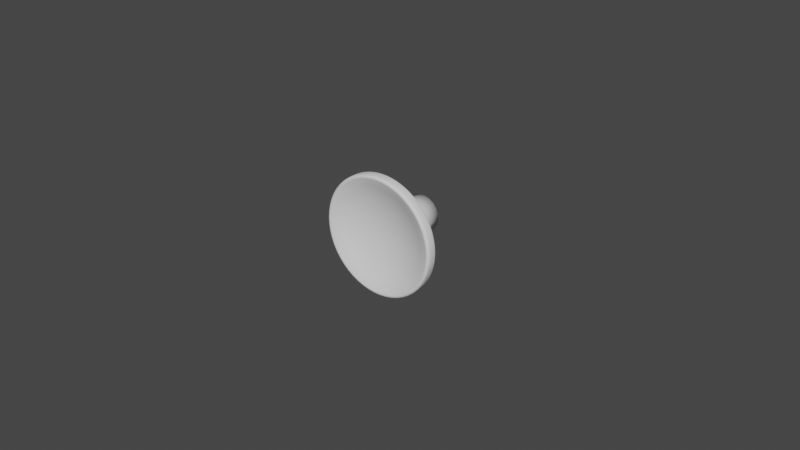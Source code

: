 # Source: DISHED_KNOB.blend  (saved by Blender 5.1.29; exported with 4.5.12 LTS)
import bpy
from mathutils import Matrix  # noqa: F401  (used for matrix-valued properties, if any)

bpy.ops.wm.read_factory_settings(use_empty=True)
scene = bpy.context.scene
scene.name = 'Scene'

# ---- collections
col_collection = bpy.data.collections.new('Collection'); scene.collection.children.link(col_collection)

# ---- world
world_world = bpy.data.worlds.new('World'); scene.world = world_world
world_world.use_nodes = True; world_world.node_tree.nodes.clear()
_N = world_world.node_tree.nodes; _L = world_world.node_tree.links
n0 = _N.new('ShaderNodeOutputWorld'); n0.name = 'World Output'; n0.location = (300, 300)
n1 = _N.new('ShaderNodeBackground'); n1.name = 'Background'; n1.location = (10, 300)
n1.inputs[0].default_value = (0.05088, 0.05088, 0.05088, 1.0)
_L.new(n1.outputs[0], n0.inputs[0])
n0.is_active_output = True
world_world.color = (0.05088, 0.05088, 0.05088)
world_world.use_sun_shadow = False
world_world.sun_shadow_jitter_overblur = 0.0

# ---- meshes
me_300_3212_000_simplified_for_kcd = bpy.data.meshes.new('300.3212.000 SIMPLIFIED for KCD')
me_300_3212_000_simplified_for_kcd.from_pydata([(-0.003211, -0.01826, -0.01871), (-0.003362, -0.02024, -0.0187), (-0.004786, -0.01826, -0.01837), (-0.005549, -0.02024, -0.01817), (-0.006327, -0.01826, -0.0179), (-0.006319, -0.02024, -0.01788), (-0.007822, -0.01826, -0.0173), (-0.007659, -0.02024, -0.01738), (-0.009261, -0.01826, -0.01658), (-0.009256, -0.02024, -0.01656), (-0.009661, -0.02024, -0.01636), (-0.01063, -0.01826, -0.01573), (-0.01153, -0.02024, -0.0151), (-0.01193, -0.01826, -0.01477), (-0.01192, -0.02024, -0.01476), (-0.01314, -0.01826, -0.01371), (-0.01323, -0.02024, -0.01363), (-0.01425, -0.01826, -0.01254), (-0.01424, -0.02024, -0.01253), (-0.01527, -0.01826, -0.01129), (-0.01475, -0.02024, -0.01197), (-0.01606, -0.02024, -0.01014), (-0.01617, -0.01826, -0.009956), (-0.01617, -0.02024, -0.009955), (-0.01695, -0.01826, -0.008549), (-0.01715, -0.02024, -0.00817), (-0.01762, -0.01826, -0.00708), (-0.0176, -0.02024, -0.007071), (-0.01816, -0.01826, -0.005561), (-0.018, -0.02024, -0.006084), (-0.01856, -0.01826, -0.004001), (-0.01857, -0.02024, -0.004001), (-0.01859, -0.02024, -0.003914), (-0.01883, -0.01826, -0.002413), (-0.01892, -0.02024, -0.001688), (-0.01897, -0.01826, -0.0008069), (-0.01895, -0.02024, -0.0008063), (-0.01897, -0.01826, 0.0008047), (-0.01899, -0.02024, 0.0005618), (-0.01883, -0.01826, 0.00241), (-0.01882, -0.02024, 0.00241), (-0.01879, -0.02024, 0.002803), (-0.01856, -0.01826, 0.003999), (-0.01832, -0.02024, 0.005006), (-0.01816, -0.01826, 0.005558), (-0.01814, -0.02024, 0.005553), (-0.01762, -0.01826, 0.007078), (-0.0176, -0.02024, 0.007138), (-0.01695, -0.01826, 0.008546), (-0.01694, -0.02024, 0.008538), (-0.01617, -0.01826, 0.009953), (-0.01664, -0.02024, 0.009169), (-0.01543, -0.02024, 0.01107), (-0.01527, -0.01826, 0.01129), (-0.01526, -0.02024, 0.01128), (-0.01425, -0.01826, 0.01254), (-0.01402, -0.02024, 0.01282), (-0.01314, -0.01826, 0.01371), (-0.01312, -0.02024, 0.01369), (-0.01193, -0.01826, 0.01477), (-0.0124, -0.02024, 0.01439), (-0.01063, -0.01826, 0.01573), (-0.01064, -0.02024, 0.01573), (-0.01061, -0.02024, 0.01575), (-0.009261, -0.01826, 0.01657), (-0.008675, -0.02024, 0.0169), (-0.007822, -0.01826, 0.0173), (-0.007813, -0.02024, 0.01728), (-0.006327, -0.01826, 0.0179), (-0.006616, -0.02024, 0.0178), (-0.004786, -0.01826, 0.01837), (-0.004783, -0.02024, 0.01836), (-0.004464, -0.02024, 0.01846), (-0.003211, -0.01826, 0.01871), (-0.002249, -0.02024, 0.01886), (-0.001612, -0.01826, 0.01892), (-0.001611, -0.02024, 0.0189), (-1.973e-06, -0.01826, 0.01898), (-1.973e-06, -0.02024, 0.01899), (0.001608, -0.01826, 0.01892), (0.001607, -0.02024, 0.0189), (0.003207, -0.01826, 0.01871), (0.002245, -0.02024, 0.01886), (0.00446, -0.02024, 0.01846), (0.004782, -0.01826, 0.01837), (0.004779, -0.02024, 0.01836), (0.006323, -0.01826, 0.0179), (0.006612, -0.02024, 0.0178), (0.007818, -0.01826, 0.0173), (0.007809, -0.02024, 0.01728), (0.009257, -0.01826, 0.01657), (0.008671, -0.02024, 0.0169), (0.01061, -0.02024, 0.01575), (0.01063, -0.01826, 0.01573), (0.01063, -0.02024, 0.01573), (0.01193, -0.01826, 0.01477), (0.0124, -0.02024, 0.01439), (0.01314, -0.01826, 0.01371), (0.01312, -0.02024, 0.01369), (0.01425, -0.01826, 0.01254), (0.01401, -0.02024, 0.01282), (0.01526, -0.01826, 0.01129), (0.01526, -0.02024, 0.01128), (0.01543, -0.02024, 0.01107), (0.01616, -0.01826, 0.009953), (0.01663, -0.02024, 0.009169), (0.01695, -0.01826, 0.008546), (0.01693, -0.02024, 0.008538), (0.01761, -0.01826, 0.007078), (0.0176, -0.02024, 0.007138), (0.01815, -0.01826, 0.005558), (0.01814, -0.02024, 0.005553), (0.01856, -0.01826, 0.003999), (0.01832, -0.02024, 0.005006), (0.01878, -0.02024, 0.002803), (0.01883, -0.01826, 0.00241), (0.01882, -0.02024, 0.00241), (0.01897, -0.01826, 0.0008047), (0.01898, -0.02024, 0.0005618), (0.01897, -0.01826, -0.0008069), (0.01894, -0.02024, -0.0008063), (0.01883, -0.01826, -0.002413), (0.01892, -0.02024, -0.001688), (0.01859, -0.02024, -0.003914), (0.01856, -0.01826, -0.004001), (0.01856, -0.02024, -0.004001), (0.01815, -0.01826, -0.005561), (0.01799, -0.02024, -0.006084), (0.01761, -0.01826, -0.00708), (0.01759, -0.02024, -0.007071), (0.01695, -0.01826, -0.008549), (0.01715, -0.02024, -0.00817), (0.01616, -0.01826, -0.009956), (0.01616, -0.02024, -0.009955), (0.01606, -0.02024, -0.01014), (0.01526, -0.01826, -0.01129), (0.01475, -0.02024, -0.01197), (0.01425, -0.01826, -0.01254), (0.01423, -0.02024, -0.01253), (0.01314, -0.01826, -0.01371), (0.01323, -0.02024, -0.01363), (0.01193, -0.01826, -0.01477), (0.01192, -0.02024, -0.01476), (0.01063, -0.01826, -0.01573), (0.01152, -0.02024, -0.0151), (0.009657, -0.02024, -0.01636), (0.009257, -0.01826, -0.01658), (0.009252, -0.02024, -0.01656), (0.007818, -0.01826, -0.0173), (0.007655, -0.02024, -0.01738), (0.006323, -0.01826, -0.0179), (0.006315, -0.02024, -0.01788), (0.004782, -0.01826, -0.01837), (0.005545, -0.02024, -0.01817), (0.003358, -0.02024, -0.0187), (0.003207, -0.01826, -0.01871), (0.003207, -0.02024, -0.01871), (0.001608, -0.01826, -0.01892), (0.001123, -0.02024, -0.01896), (-1.973e-06, -0.01826, -0.01899), (-1.973e-06, -0.02024, -0.01896), (-0.001612, -0.01826, -0.01892), (-0.001127, -0.02024, -0.01896), (-0.003211, -0.02024, -0.01871), (0.004394, -0.01751, -0.01748), (0.00308, -0.01751, -0.01797), (0.002213, -0.01751, -0.01789), (0.001545, -0.01751, -0.01817), (-1.973e-06, -0.01751, -0.01802), (-1.973e-06, -0.01751, -0.01824), (-0.002217, -0.01751, -0.01789), (0.017, -0.01751, -0.005991), (0.01692, -0.01751, -0.0068), (0.01613, -0.01751, -0.008035), (0.01628, -0.01751, -0.008211), (0.01502, -0.01751, -0.009956), (0.01733, -0.01751, 0.004931), (0.01782, -0.01751, 0.003841), (0.01781, -0.01751, 0.002763), (0.01809, -0.01751, 0.002315), (0.01801, -0.01751, 0.0005539), (0.01822, -0.01751, 0.0007728), (0.01822, -0.01751, -0.0007751), (0.01794, -0.01751, -0.001664), (0.01809, -0.01751, -0.002317), (0.0176, -0.01751, -0.003857), (0.01782, -0.01751, -0.003843), (0.01743, -0.01751, -0.005341), (0.008524, -0.01751, -0.01588), (0.007509, -0.01751, -0.01662), (0.006509, -0.01751, -0.01681), (0.006073, -0.01751, -0.0172), (0.004593, -0.01751, -0.01765), (0.00331, -0.01751, 0.01771), (0.004593, -0.01751, 0.01765), (0.005462, -0.01751, 0.01717), (0.006073, -0.01751, 0.01719), (0.007531, -0.01751, 0.01637), (0.007509, -0.01751, 0.01662), (0.009486, -0.01751, 0.01532), (0.01214, -0.01751, -0.01332), (0.01145, -0.01751, -0.01419), (0.01041, -0.01751, -0.01471), (0.01021, -0.01751, -0.01511), (0.008892, -0.01751, -0.01592), (0.01561, -0.01751, 0.00901), (0.01628, -0.01751, 0.008209), (0.0166, -0.01751, 0.007024), (0.01692, -0.01751, 0.006798), (0.01743, -0.01751, 0.005339), (0.008892, -0.01751, 0.01592), (0.01021, -0.01751, 0.01511), (0.0113, -0.01751, 0.01404), (0.01145, -0.01751, 0.01419), (0.01294, -0.01751, 0.01255), (-0.001111, -0.01751, 0.01799), (-1.973e-06, -0.01751, 0.01823), (0.001108, -0.01751, 0.01799), (0.001545, -0.01751, 0.01817), (0.00308, -0.01751, 0.01797), (-0.00949, -0.01751, 0.01532), (-0.008895, -0.01751, 0.01592), (-0.007535, -0.01751, 0.01637), (-0.007513, -0.01751, 0.01662), (-0.005466, -0.01751, 0.01717), (-0.01438, -0.01751, 0.01086), (-0.01369, -0.01751, 0.01205), (-0.01294, -0.01751, 0.01255), (-0.01262, -0.01751, 0.01316), (-0.0113, -0.01751, 0.01404), (-0.01146, -0.01751, 0.01419), (-0.01021, -0.01751, 0.01511), (-0.01781, -0.01751, 0.002763), (-0.01783, -0.01751, 0.003841), (-0.01734, -0.01751, 0.004931), (-0.01744, -0.01751, 0.005339), (-0.0166, -0.01751, 0.007024), (-0.001548, -0.01751, -0.01817), (-0.003084, -0.01751, -0.01797), (-0.004398, -0.01751, -0.01748), (-0.004597, -0.01751, -0.01765), (-0.006513, -0.01751, -0.01681), (0.01553, -0.01751, -0.009562), (0.01466, -0.01751, -0.01084), (0.01368, -0.01751, -0.01173), (0.01369, -0.01751, -0.01205), (0.01262, -0.01751, -0.01317), (0.01262, -0.01751, 0.01316), (0.01369, -0.01751, 0.01205), (0.01438, -0.01751, 0.01086), (0.01466, -0.01751, 0.01084), (0.01553, -0.01751, 0.00956), (-0.01692, -0.01751, 0.006798), (-0.01629, -0.01751, 0.008209), (-0.01561, -0.01751, 0.00901), (-0.01553, -0.01751, 0.00956), (-0.01466, -0.01751, 0.01084), (-0.01795, -0.01751, -0.001664), (-0.01822, -0.01751, -0.0007751), (-0.01802, -0.01751, 0.0005539), (-0.01822, -0.01751, 0.0007728), (-0.01809, -0.01751, 0.002315), (-0.017, -0.01751, -0.005991), (-0.01744, -0.01751, -0.005341), (-0.01761, -0.01751, -0.003857), (-0.01783, -0.01751, -0.003843), (-0.01809, -0.01751, -0.002317), (-0.006077, -0.01751, 0.01719), (-0.004597, -0.01751, 0.01765), (-0.003314, -0.01751, 0.01771), (-0.003084, -0.01751, 0.01797), (-0.001548, -0.01751, 0.01817), (-0.01369, -0.01751, -0.01173), (-0.01466, -0.01751, -0.01084), (-0.01503, -0.01751, -0.009956), (-0.01553, -0.01751, -0.009562), (-0.01614, -0.01751, -0.008035), (-0.01629, -0.01751, -0.008211), (-0.01692, -0.01751, -0.0068), (-0.01042, -0.01751, -0.01471), (-0.01146, -0.01751, -0.01419), (-0.01214, -0.01751, -0.01332), (-0.01262, -0.01751, -0.01317), (-0.01369, -0.01751, -0.01205), (-0.006077, -0.01751, -0.0172), (-0.007513, -0.01751, -0.01662), (-0.008528, -0.01751, -0.01588), (-0.008895, -0.01751, -0.01592), (-0.01021, -0.01751, -0.01511), (0.003478, -0.005564, -0.004917), (0.003388, -0.005564, -0.004973), (0.003377, -1.16e-05, -0.004957), (0.002515, -0.005564, 0.00547), (0.002609, -0.005564, 0.00542), (0.002601, -1.16e-05, 0.005403), (-0.005999, -0.005564, -0.0005568), (-0.006002, -0.005564, -0.000451), (-0.005984, -1.16e-05, -0.0004494), (-1.973e-06, -0.005564, -0.006024), (-0.0007421, -0.005564, -0.005978), (-1.972e-06, -1.16e-05, -0.006), (-0.001471, -0.005564, -0.005842), (-0.00177, -1.16e-05, -0.005733), (-0.001774, -0.005564, -0.005746), (-0.002178, -0.005564, -0.005617), (-0.003381, -1.16e-05, -0.004957), (-0.002851, -0.005564, -0.005307), (-0.003392, -0.005564, -0.004973), (-0.003482, -0.005564, -0.004917), (-0.004703, -0.005564, -0.003751), (-0.004692, -1.16e-05, -0.003741), (-0.004576, -0.005564, -0.00392), (-0.00406, -0.005564, -0.004452), (-0.005023, -0.005564, -0.003328), (-0.005393, -0.005564, -0.002686), (-0.005586, -1.16e-05, -0.002193), (-0.0056, -0.005564, -0.002198), (-0.005682, -0.005564, -0.002003), (-0.005885, -0.005564, -0.00129), (-0.006022, -0.005564, 0.0001844), (-0.005954, -0.005564, 0.0009227), (-0.00585, -1.16e-05, 0.001334), (-0.005863, -0.005564, 0.001337), (-0.005795, -0.005564, 0.001647), (-0.005197, -1.16e-05, 0.002998), (-0.005548, -0.005564, 0.002347), (-0.005218, -0.005564, 0.00301), (-0.004808, -0.005564, 0.003628), (-0.004326, -0.005564, 0.004192), (-0.004082, -1.16e-05, 0.004396), (-0.004091, -0.005564, 0.004406), (-0.003778, -0.005564, 0.004691), (-0.002605, -1.16e-05, 0.005403), (-0.003173, -0.005564, 0.00512), (-0.002613, -0.005564, 0.00542), (-0.002519, -0.005564, 0.00547), (-0.001828, -0.005564, 0.005738), (-0.001109, -0.005564, 0.005919), (-0.000896, -1.16e-05, 0.005931), (-0.0008985, -0.005564, 0.005945), (-0.0003727, -0.005564, 0.00601), (-1.973e-06, -0.005564, 0.006022), (0.0003688, -0.005564, 0.00601), (0.0008921, -1.16e-05, 0.005931), (0.0008945, -0.005564, 0.005945), (0.001105, -0.005564, 0.005919), (0.001824, -0.005564, 0.005738), (0.003169, -0.005564, 0.00512), (0.003774, -0.005564, 0.004691), (0.004078, -1.16e-05, 0.004396), (0.004087, -0.005564, 0.004406), (0.004322, -0.005564, 0.004192), (0.005193, -1.16e-05, 0.002998), (0.004804, -0.005564, 0.003628), (0.005214, -0.005564, 0.00301), (0.005545, -0.005564, 0.002347), (0.005791, -0.005564, 0.001647), (0.005846, -1.16e-05, 0.001334), (0.005859, -0.005564, 0.001337), (0.00595, -0.005564, 0.0009227), (0.00598, -1.16e-05, -0.0004494), (0.006018, -0.005564, 0.0001844), (0.005998, -0.005564, -0.000451), (0.005995, -0.005564, -0.0005568), (0.005596, -0.005564, -0.002198), (0.005582, -1.16e-05, -0.002193), (0.005679, -0.005564, -0.002003), (0.005881, -0.005564, -0.00129), (0.005389, -0.005564, -0.002686), (0.005019, -0.005564, -0.003328), (0.004688, -1.16e-05, -0.003741), (0.004699, -0.005564, -0.003751), (0.004572, -0.005564, -0.00392), (0.004056, -0.005564, -0.004452), (0.002847, -0.005564, -0.005307), (0.002174, -0.005564, -0.005617), (0.001766, -1.16e-05, -0.005733), (0.00177, -0.005564, -0.005746), (0.001467, -0.005564, -0.005842), (0.0007382, -0.005564, -0.005978), (-1.972e-06, -1.16e-05, -1.109e-06), (0.001499, -0.007266, -0.005967), (0.00222, -0.007266, -0.005737), (0.002908, -0.007266, -0.005421), (0.003552, -0.007266, -0.005022), (0.004142, -0.007266, -0.004547), (0.00467, -0.007266, -0.004004), (0.005126, -0.007266, -0.003399), (0.005505, -0.007266, -0.002743), (0.0058, -0.007266, -0.002046), (0.006007, -0.007266, -0.001317), (0.006124, -0.007266, -0.0005687), (0.006147, -0.007266, 0.0001883), (0.006077, -0.007266, 0.0009425), (0.005915, -0.007266, 0.001682), (0.005663, -0.007266, 0.002397), (0.005326, -0.007266, 0.003075), (0.004907, -0.007266, 0.003706), (0.004414, -0.007266, 0.004281), (0.003855, -0.007266, 0.004792), (0.003237, -0.007266, 0.005229), (0.002569, -0.007266, 0.005588), (0.001863, -0.007266, 0.005861), (0.001128, -0.007266, 0.006046), (0.0003767, -0.007266, 0.006139), (-0.0003807, -0.007266, 0.006139), (-0.001132, -0.007266, 0.006046), (-0.001867, -0.007266, 0.005861), (-0.002573, -0.007266, 0.005588), (-0.00324, -0.007266, 0.005229), (-0.003859, -0.007266, 0.004792), (-0.004418, -0.007266, 0.004281), (-0.004911, -0.007266, 0.003706), (-0.00533, -0.007266, 0.003075), (-0.005667, -0.007266, 0.002397), (-0.005919, -0.007266, 0.001682), (-0.006081, -0.007266, 0.0009425), (-0.006151, -0.007266, 0.0001883), (-0.006127, -0.007266, -0.0005687), (-0.006011, -0.007266, -0.001317), (-0.005804, -0.007266, -0.002046), (-0.005509, -0.007266, -0.002743), (-0.00513, -0.007266, -0.003399), (-0.004674, -0.007266, -0.004004), (-0.004146, -0.007266, -0.004547), (-0.003556, -0.007266, -0.005022), (-0.002912, -0.007266, -0.005421), (-0.002224, -0.007266, -0.005737), (-0.001502, -0.007266, -0.005967), (-0.000758, -0.007266, -0.006106), (-1.973e-06, -0.007266, -0.006153), (0.000754, -0.007266, -0.006106), (-0.0008033, -0.008933, -0.006473), (-0.001593, -0.008933, -0.006325), (-0.002358, -0.008933, -0.006082), (-0.003087, -0.008933, -0.005746), (-0.00377, -0.008933, -0.005324), (-0.004395, -0.008933, -0.00482), (-0.004954, -0.008933, -0.004244), (-0.005438, -0.008933, -0.003603), (-0.005839, -0.008933, -0.002908), (-0.006152, -0.008933, -0.002168), (-0.006372, -0.008933, -0.001396), (-0.006495, -0.008933, -0.0006028), (-0.00652, -0.008933, 0.0001997), (-0.006446, -0.008933, 0.0009992), (-0.006274, -0.008933, 0.001783), (-0.006007, -0.008933, 0.002541), (-0.005649, -0.008933, 0.003259), (-0.005206, -0.008933, 0.003929), (-0.004683, -0.008933, 0.004538), (-0.00409, -0.008933, 0.005079), (-0.003435, -0.008933, 0.005543), (-0.002727, -0.008933, 0.005923), (-0.001979, -0.008933, 0.006213), (-0.0012, -0.008933, 0.006409), (-0.0004034, -0.008933, 0.006508), (0.0003995, -0.008933, 0.006508), (0.001196, -0.008933, 0.006409), (0.001975, -0.008933, 0.006213), (0.002724, -0.008933, 0.005923), (0.003431, -0.008933, 0.005543), (0.004086, -0.008933, 0.005079), (0.00468, -0.008933, 0.004538), (0.005202, -0.008933, 0.003929), (0.005645, -0.008933, 0.003259), (0.006003, -0.008933, 0.002541), (0.00627, -0.008933, 0.001783), (0.006442, -0.008933, 0.0009992), (0.006516, -0.008933, 0.0001997), (0.006491, -0.008933, -0.0006028), (0.006368, -0.008933, -0.001396), (0.006148, -0.008933, -0.002168), (0.005835, -0.008933, -0.002908), (0.005434, -0.008933, -0.003603), (0.00495, -0.008933, -0.004244), (0.004391, -0.008933, -0.00482), (0.003766, -0.008933, -0.005324), (0.003083, -0.008933, -0.005746), (0.002354, -0.008933, -0.006082), (0.001589, -0.008933, -0.006325), (0.0007994, -0.008933, -0.006473), (-1.973e-06, -0.008933, -0.006522), (-0.0008773, -0.01053, -0.00707), (-0.001739, -0.01053, -0.006909), (-0.002575, -0.01053, -0.006643), (-0.003372, -0.01053, -0.006277), (-0.004117, -0.01053, -0.005815), (-0.004801, -0.01053, -0.005265), (-0.005411, -0.01053, -0.004635), (-0.00594, -0.01053, -0.003936), (-0.006378, -0.01053, -0.003176), (-0.00672, -0.01053, -0.002368), (-0.00696, -0.01053, -0.001525), (-0.007095, -0.01053, -0.0006583), (-0.007122, -0.01053, 0.0002182), (-0.007041, -0.01053, 0.001092), (-0.006853, -0.01053, 0.001948), (-0.006562, -0.01053, 0.002775), (-0.006171, -0.01053, 0.00356), (-0.005686, -0.01053, 0.004291), (-0.005116, -0.01053, 0.004957), (-0.004468, -0.01053, 0.005548), (-0.003752, -0.01053, 0.006055), (-0.002979, -0.01053, 0.00647), (-0.002161, -0.01053, 0.006787), (-0.001311, -0.01053, 0.007001), (-0.0004405, -0.01053, 0.007108), (0.0004365, -0.01053, 0.007108), (0.001307, -0.01053, 0.007001), (0.002157, -0.01053, 0.006787), (0.002975, -0.01053, 0.00647), (0.003748, -0.01053, 0.006055), (0.004464, -0.01053, 0.005548), (0.005112, -0.01053, 0.004957), (0.005682, -0.01053, 0.004291), (0.006167, -0.01053, 0.00356), (0.006558, -0.01053, 0.002775), (0.006849, -0.01053, 0.001948), (0.007037, -0.01053, 0.001092), (0.007118, -0.01053, 0.0002182), (0.007091, -0.01053, -0.0006583), (0.006956, -0.01053, -0.001525), (0.006716, -0.01053, -0.002368), (0.006374, -0.01053, -0.003176), (0.005936, -0.01053, -0.003936), (0.005407, -0.01053, -0.004635), (0.004797, -0.01053, -0.005265), (0.004114, -0.01053, -0.005815), (0.003368, -0.01053, -0.006277), (0.002571, -0.01053, -0.006643), (0.001735, -0.01053, -0.006909), (0.0008734, -0.01053, -0.00707), (-1.973e-06, -0.01053, -0.007124), (-0.0009784, -0.01203, -0.007887), (-0.00194, -0.01203, -0.007707), (-0.002872, -0.01203, -0.00741), (-0.003761, -0.01203, -0.007001), (-0.004593, -0.01203, -0.006486), (-0.005355, -0.01203, -0.005873), (-0.006036, -0.01203, -0.005171), (-0.006626, -0.01203, -0.00439), (-0.007115, -0.01203, -0.003543), (-0.007496, -0.01203, -0.002642), (-0.007764, -0.01203, -0.001701), (-0.007914, -0.01203, -0.0007343), (-0.007944, -0.01203, 0.0002436), (-0.007854, -0.01203, 0.001218), (-0.007644, -0.01203, 0.002173), (-0.007319, -0.01203, 0.003096), (-0.006883, -0.01203, 0.003972), (-0.006343, -0.01203, 0.004787), (-0.005706, -0.01203, 0.00553), (-0.004983, -0.01203, 0.006189), (-0.004185, -0.01203, 0.006755), (-0.003323, -0.01203, 0.007217), (-0.002411, -0.01203, 0.007571), (-0.001462, -0.01203, 0.007809), (-0.0004911, -0.01203, 0.00793), (0.0004872, -0.01203, 0.00793), (0.001458, -0.01203, 0.007809), (0.002407, -0.01203, 0.007571), (0.003319, -0.01203, 0.007217), (0.004181, -0.01203, 0.006755), (0.004979, -0.01203, 0.006189), (0.005702, -0.01203, 0.00553), (0.006339, -0.01203, 0.004787), (0.006879, -0.01203, 0.003972), (0.007315, -0.01203, 0.003096), (0.00764, -0.01203, 0.002173), (0.00785, -0.01203, 0.001218), (0.00794, -0.01203, 0.0002436), (0.00791, -0.01203, -0.0007343), (0.00776, -0.01203, -0.001701), (0.007492, -0.01203, -0.002642), (0.007111, -0.01203, -0.003543), (0.006622, -0.01203, -0.00439), (0.006032, -0.01203, -0.005171), (0.005351, -0.01203, -0.005873), (0.004589, -0.01203, -0.006486), (0.003757, -0.01203, -0.007001), (0.002868, -0.01203, -0.00741), (0.001936, -0.01203, -0.007707), (0.0009745, -0.01203, -0.007887), (-1.973e-06, -0.01203, -0.007947), (-0.001105, -0.01339, -0.008906), (-0.00219, -0.01339, -0.008703), (-0.003243, -0.01339, -0.008368), (-0.004247, -0.01339, -0.007906), (-0.005186, -0.01339, -0.007324), (-0.006047, -0.01339, -0.006632), (-0.006816, -0.01339, -0.005839), (-0.007481, -0.01339, -0.004957), (-0.008034, -0.01339, -0.004), (-0.008464, -0.01339, -0.002983), (-0.008767, -0.01339, -0.001921), (-0.008936, -0.01339, -0.000829), (-0.00897, -0.01339, 0.0002752), (-0.008868, -0.01339, 0.001375), (-0.008632, -0.01339, 0.002454), (-0.008265, -0.01339, 0.003496), (-0.007772, -0.01339, 0.004485), (-0.007162, -0.01339, 0.005406), (-0.006443, -0.01339, 0.006245), (-0.005627, -0.01339, 0.006989), (-0.004725, -0.01339, 0.007627), (-0.003752, -0.01339, 0.00815), (-0.002722, -0.01339, 0.008549), (-0.001651, -0.01339, 0.008819), (-0.0005543, -0.01339, 0.008954), (0.0005504, -0.01339, 0.008954), (0.001647, -0.01339, 0.008819), (0.002718, -0.01339, 0.008549), (0.003748, -0.01339, 0.00815), (0.004721, -0.01339, 0.007627), (0.005623, -0.01339, 0.006989), (0.006439, -0.01339, 0.006245), (0.007158, -0.01339, 0.005406), (0.007768, -0.01339, 0.004485), (0.008261, -0.01339, 0.003496), (0.008628, -0.01339, 0.002454), (0.008864, -0.01339, 0.001375), (0.008966, -0.01339, 0.0002752), (0.008932, -0.01339, -0.000829), (0.008763, -0.01339, -0.001921), (0.00846, -0.01339, -0.002983), (0.00803, -0.01339, -0.004), (0.007478, -0.01339, -0.004957), (0.006812, -0.01339, -0.005839), (0.006043, -0.01339, -0.006632), (0.005182, -0.01339, -0.007324), (0.004243, -0.01339, -0.007906), (0.003239, -0.01339, -0.008368), (0.002187, -0.01339, -0.008703), (0.001101, -0.01339, -0.008906), (-1.973e-06, -0.01339, -0.008974), (-0.001253, -0.0146, -0.01011), (-0.002486, -0.0146, -0.009876), (-0.00368, -0.0146, -0.009496), (-0.004819, -0.0146, -0.008972), (-0.005885, -0.0146, -0.008312), (-0.006862, -0.0146, -0.007526), (-0.007735, -0.0146, -0.006626), (-0.00849, -0.0146, -0.005626), (-0.009117, -0.0146, -0.00454), (-0.009606, -0.0146, -0.003385), (-0.009949, -0.0146, -0.002179), (-0.01014, -0.0146, -0.0009406), (-0.01018, -0.0146, 0.0003125), (-0.01006, -0.0146, 0.001561), (-0.009796, -0.0146, 0.002785), (-0.009379, -0.0146, 0.003968), (-0.00882, -0.0146, 0.00509), (-0.008128, -0.0146, 0.006135), (-0.007312, -0.0146, 0.007087), (-0.006386, -0.0146, 0.007932), (-0.005362, -0.0146, 0.008656), (-0.004258, -0.0146, 0.009249), (-0.003089, -0.0146, 0.009702), (-0.001873, -0.0146, 0.01001), (-0.0006288, -0.0146, 0.01016), (0.0006249, -0.0146, 0.01016), (0.001869, -0.0146, 0.01001), (0.003085, -0.0146, 0.009702), (0.004254, -0.0146, 0.009249), (0.005358, -0.0146, 0.008656), (0.006382, -0.0146, 0.007932), (0.007308, -0.0146, 0.007087), (0.008124, -0.0146, 0.006135), (0.008816, -0.0146, 0.00509), (0.009375, -0.0146, 0.003968), (0.009792, -0.0146, 0.002785), (0.01006, -0.0146, 0.001561), (0.01018, -0.0146, 0.0003125), (0.01014, -0.0146, -0.0009406), (0.009945, -0.0146, -0.002179), (0.009602, -0.0146, -0.003385), (0.009113, -0.0146, -0.00454), (0.008486, -0.0146, -0.005626), (0.007731, -0.0146, -0.006626), (0.006858, -0.0146, -0.007526), (0.005881, -0.0146, -0.008312), (0.004815, -0.0146, -0.008972), (0.003676, -0.0146, -0.009496), (0.002482, -0.0146, -0.009876), (0.001249, -0.0146, -0.01011), (-1.973e-06, -0.0146, -0.01018), (-0.001421, -0.01562, -0.01146), (-0.002819, -0.01562, -0.0112), (-0.004175, -0.01562, -0.01077), (-0.005467, -0.01562, -0.01018), (-0.006676, -0.01562, -0.009429), (-0.007784, -0.01562, -0.008537), (-0.008774, -0.01562, -0.007516), (-0.009631, -0.01562, -0.006382), (-0.01034, -0.01562, -0.00515), (-0.0109, -0.01562, -0.00384), (-0.01129, -0.01562, -0.002472), (-0.0115, -0.01562, -0.001067), (-0.01155, -0.01562, 0.0003546), (-0.01142, -0.01562, 0.001771), (-0.01111, -0.01562, 0.00316), (-0.01064, -0.01562, 0.004501), (-0.01001, -0.01562, 0.005774), (-0.00922, -0.01562, 0.00696), (-0.008295, -0.01562, 0.00804), (-0.007244, -0.01562, 0.008998), (-0.006083, -0.01562, 0.00982), (-0.00483, -0.01562, 0.01049), (-0.003504, -0.01562, 0.01101), (-0.002124, -0.01562, 0.01135), (-0.0007131, -0.01562, 0.01153), (0.0007091, -0.01562, 0.01153), (0.002121, -0.01562, 0.01135), (0.0035, -0.01562, 0.01101), (0.004826, -0.01562, 0.01049), (0.006079, -0.01562, 0.00982), (0.00724, -0.01562, 0.008998), (0.008291, -0.01562, 0.00804), (0.009216, -0.01562, 0.00696), (0.01, -0.01562, 0.005774), (0.01064, -0.01562, 0.004501), (0.01111, -0.01562, 0.00316), (0.01141, -0.01562, 0.001771), (0.01154, -0.01562, 0.0003546), (0.0115, -0.01562, -0.001067), (0.01128, -0.01562, -0.002472), (0.01089, -0.01562, -0.00384), (0.01034, -0.01562, -0.00515), (0.009627, -0.01562, -0.006382), (0.00877, -0.01562, -0.007516), (0.00778, -0.01562, -0.008537), (0.006672, -0.01562, -0.009429), (0.005463, -0.01562, -0.01018), (0.004171, -0.01562, -0.01077), (0.002815, -0.01562, -0.0112), (0.001418, -0.01562, -0.01146), (-1.973e-06, -0.01562, -0.01155), (-0.001606, -0.01643, -0.01295), (-0.003185, -0.01643, -0.01266), (-0.004716, -0.01643, -0.01217), (-0.006176, -0.01643, -0.0115), (-0.007542, -0.01643, -0.01065), (-0.008794, -0.01643, -0.009646), (-0.009913, -0.01643, -0.008492), (-0.01088, -0.01643, -0.00721), (-0.01168, -0.01643, -0.005818), (-0.01231, -0.01643, -0.004339), (-0.01275, -0.01643, -0.002793), (-0.013, -0.01643, -0.001205), (-0.01305, -0.01643, 0.0004008), (-0.0129, -0.01643, 0.002001), (-0.01255, -0.01643, 0.00357), (-0.01202, -0.01643, 0.005086), (-0.0113, -0.01643, 0.006524), (-0.01042, -0.01643, 0.007864), (-0.009371, -0.01643, 0.009084), (-0.008184, -0.01643, 0.01017), (-0.006872, -0.01643, 0.01109), (-0.005457, -0.01643, 0.01186), (-0.003958, -0.01643, 0.01244), (-0.0024, -0.01643, 0.01283), (-0.0008054, -0.01643, 0.01302), (0.0008014, -0.01643, 0.01302), (0.002396, -0.01643, 0.01283), (0.003954, -0.01643, 0.01244), (0.005453, -0.01643, 0.01186), (0.006868, -0.01643, 0.01109), (0.00818, -0.01643, 0.01017), (0.009367, -0.01643, 0.009084), (0.01041, -0.01643, 0.007864), (0.0113, -0.01643, 0.006524), (0.01202, -0.01643, 0.005086), (0.01255, -0.01643, 0.00357), (0.01289, -0.01643, 0.002001), (0.01304, -0.01643, 0.0004008), (0.01299, -0.01643, -0.001205), (0.01275, -0.01643, -0.002793), (0.01231, -0.01643, -0.004339), (0.01168, -0.01643, -0.005818), (0.01088, -0.01643, -0.00721), (0.009909, -0.01643, -0.008492), (0.00879, -0.01643, -0.009646), (0.007538, -0.01643, -0.01065), (0.006172, -0.01643, -0.0115), (0.004713, -0.01643, -0.01217), (0.003181, -0.01643, -0.01266), (0.001602, -0.01643, -0.01295), (-1.973e-06, -0.01643, -0.01305), (-0.001802, -0.01703, -0.01454), (-0.003576, -0.01703, -0.01421), (-0.005295, -0.01703, -0.01366), (-0.006933, -0.01703, -0.01291), (-0.008467, -0.01703, -0.01196), (-0.009872, -0.01703, -0.01083), (-0.01113, -0.01703, -0.009533), (-0.01222, -0.01703, -0.008094), (-0.01312, -0.01703, -0.006532), (-0.01382, -0.01703, -0.00487), (-0.01431, -0.01703, -0.003135), (-0.01459, -0.01703, -0.001353), (-0.01465, -0.01703, 0.0004501), (-0.01448, -0.01703, 0.002246), (-0.01409, -0.01703, 0.004008), (-0.01349, -0.01703, 0.00571), (-0.01269, -0.01703, 0.007324), (-0.01169, -0.01703, 0.008828), (-0.01052, -0.01703, 0.0102), (-0.009187, -0.01703, 0.01141), (-0.007715, -0.01703, 0.01246), (-0.006126, -0.01703, 0.01331), (-0.004443, -0.01703, 0.01396), (-0.002694, -0.01703, 0.0144), (-0.0009039, -0.01703, 0.01462), (0.0009, -0.01703, 0.01462), (0.00269, -0.01703, 0.0144), (0.00444, -0.01703, 0.01396), (0.006122, -0.01703, 0.01331), (0.007711, -0.01703, 0.01246), (0.009183, -0.01703, 0.01141), (0.01052, -0.01703, 0.0102), (0.01169, -0.01703, 0.008828), (0.01269, -0.01703, 0.007324), (0.01349, -0.01703, 0.00571), (0.01409, -0.01703, 0.004008), (0.01448, -0.01703, 0.002246), (0.01464, -0.01703, 0.0004501), (0.01459, -0.01703, -0.001353), (0.01431, -0.01703, -0.003135), (0.01382, -0.01703, -0.00487), (0.01311, -0.01703, -0.006532), (0.01221, -0.01703, -0.008094), (0.01112, -0.01703, -0.009533), (0.009868, -0.01703, -0.01083), (0.008463, -0.01703, -0.01196), (0.006929, -0.01703, -0.01291), (0.005291, -0.01703, -0.01366), (0.003572, -0.01703, -0.01421), (0.001798, -0.01703, -0.01454), (-1.973e-06, -0.01703, -0.01465), (-0.002007, -0.01739, -0.0162), (-0.003983, -0.01739, -0.01583), (-0.005897, -0.01739, -0.01522), (-0.007723, -0.01739, -0.01438), (-0.009431, -0.01739, -0.01332), (-0.011, -0.01739, -0.01206), (-0.0124, -0.01739, -0.01062), (-0.01361, -0.01739, -0.009016), (-0.01461, -0.01739, -0.007275), (-0.01539, -0.01739, -0.005425), (-0.01594, -0.01739, -0.003492), (-0.01625, -0.01739, -0.001507), (-0.01631, -0.01739, 0.0005015), (-0.01613, -0.01739, 0.002502), (-0.0157, -0.01739, 0.004465), (-0.01503, -0.01739, 0.00636), (-0.01414, -0.01739, 0.008159), (-0.01303, -0.01739, 0.009834), (-0.01172, -0.01739, 0.01136), (-0.01023, -0.01739, 0.01271), (-0.008593, -0.01739, 0.01387), (-0.006823, -0.01739, 0.01482), (-0.004949, -0.01739, 0.01555), (-0.003001, -0.01739, 0.01604), (-0.001007, -0.01739, 0.01629), (0.001003, -0.01739, 0.01629), (0.002997, -0.01739, 0.01604), (0.004945, -0.01739, 0.01555), (0.006819, -0.01739, 0.01482), (0.008589, -0.01739, 0.01387), (0.01023, -0.01739, 0.01271), (0.01171, -0.01739, 0.01136), (0.01302, -0.01739, 0.009834), (0.01413, -0.01739, 0.008159), (0.01503, -0.01739, 0.00636), (0.01569, -0.01739, 0.004465), (0.01612, -0.01739, 0.002502), (0.01631, -0.01739, 0.0005015), (0.01625, -0.01739, -0.001507), (0.01594, -0.01739, -0.003492), (0.01539, -0.01739, -0.005425), (0.01461, -0.01739, -0.007275), (0.0136, -0.01739, -0.009016), (0.01239, -0.01739, -0.01062), (0.01099, -0.01739, -0.01206), (0.009427, -0.01739, -0.01332), (0.007719, -0.01739, -0.01438), (0.005893, -0.01739, -0.01522), (0.003979, -0.01739, -0.01583), (0.002004, -0.01739, -0.0162), (-1.973e-06, -0.01739, -0.01632), (0.003003, -0.01664, -0.0007568), (0.003073, -0.01664, -0.0003818), (-1.973e-06, -0.01651, -1.109e-06), (0.002887, -0.01664, -0.00112), (0.002728, -0.01664, -0.001467), (0.002527, -0.01664, -0.001791), (0.002288, -0.01664, -0.002088), (0.002014, -0.01664, -0.002354), (0.001709, -0.01664, -0.002584), (0.001379, -0.01664, -0.002775), (0.001028, -0.01664, -0.002923), (0.0006608, -0.01664, -0.003028), (0.0002839, -0.01664, -0.003086), (-9.738e-05, -0.01664, -0.003098), (-0.0004772, -0.01664, -0.003063), (-0.0008498, -0.01664, -0.002981), (-0.00121, -0.01664, -0.002854), (-0.001551, -0.01664, -0.002684), (-0.001869, -0.01664, -0.002474), (-0.002159, -0.01664, -0.002225), (-0.002416, -0.01664, -0.001943), (-0.002636, -0.01664, -0.001632), (-0.002817, -0.01664, -0.001296), (-0.002954, -0.01664, -0.0009403), (-0.003047, -0.01664, -0.0005704), (-0.003094, -0.01664, -0.0001918), (-0.003094, -0.01664, 0.0001896), (-0.003047, -0.01664, 0.0005682), (-0.002954, -0.01664, 0.0009381), (-0.002817, -0.01664, 0.001294), (-0.002636, -0.01664, 0.00163), (-0.002416, -0.01664, 0.001941), (-0.002159, -0.01664, 0.002223), (-0.001869, -0.01664, 0.002471), (-0.001551, -0.01664, 0.002682), (-0.00121, -0.01664, 0.002852), (-0.0008498, -0.01664, 0.002979), (-0.0004772, -0.01664, 0.00306), (-9.738e-05, -0.01664, 0.003096), (0.0002839, -0.01664, 0.003084), (0.0006608, -0.01664, 0.003025), (0.001028, -0.01664, 0.002921), (0.001379, -0.01664, 0.002772), (0.001709, -0.01664, 0.002582), (0.002014, -0.01664, 0.002352), (0.002288, -0.01664, 0.002086), (0.002527, -0.01664, 0.001789), (0.002728, -0.01664, 0.001465), (0.002887, -0.01664, 0.001118), (0.003003, -0.01664, 0.0007546), (0.003073, -0.01664, 0.0003796), (0.003096, -0.01664, -1.109e-06), (0.01498, -0.01959, 0.001854), (0.01509, -0.01959, -1.109e-06), (0.01789, -0.02091, 0.0005292), (0.01774, -0.02091, 0.002196), (0.0177, -0.02091, 0.002641), (0.01464, -0.01959, 0.003681), (0.01734, -0.02091, 0.00436), (0.01726, -0.02091, 0.004716), (0.01407, -0.01959, 0.005451), (0.01667, -0.02091, 0.006459), (0.01658, -0.02091, 0.006725), (0.0133, -0.01959, 0.00714), (0.01576, -0.02091, 0.008461), (0.01567, -0.02091, 0.008639), (0.01232, -0.01959, 0.00872), (0.0146, -0.02091, 0.01034), (0.01454, -0.02091, 0.01043), (0.01115, -0.01959, 0.01017), (0.0132, -0.02091, 0.01208), (0.01168, -0.02091, 0.01356), (0.009818, -0.01959, 0.01146), (0.01164, -0.02091, 0.01359), (0.009996, -0.02091, 0.01484), (0.008335, -0.01959, 0.01258), (0.00988, -0.02091, 0.01491), (0.00817, -0.02091, 0.01592), (0.006726, -0.01959, 0.01351), (0.007971, -0.02091, 0.01601), (0.00623, -0.02091, 0.01678), (0.005015, -0.01959, 0.01423), (0.005942, -0.02091, 0.01686), (0.004202, -0.02091, 0.01739), (0.003227, -0.01959, 0.01474), (0.003823, -0.02091, 0.01746), (0.002115, -0.02091, 0.01777), (0.001391, -0.01959, 0.01503), (0.001648, -0.02091, 0.0178), (-1.973e-06, -0.02091, 0.0179), (-0.0004668, -0.01959, 0.01509), (-0.0005517, -0.02091, 0.01786), (-0.002119, -0.02091, 0.01777), (-0.002317, -0.01959, 0.01491), (-0.002743, -0.02091, 0.01766), (-0.004206, -0.02091, 0.01739), (-0.004133, -0.01959, 0.01452), (-0.004891, -0.02091, 0.01719), (-0.006234, -0.02091, 0.01678), (-0.005885, -0.01959, 0.0139), (-0.006966, -0.02091, 0.01645), (-0.008174, -0.02091, 0.01592), (-0.007549, -0.01959, 0.01307), (-0.008935, -0.02091, 0.01547), (-0.01, -0.02091, 0.01484), (-0.009098, -0.01959, 0.01204), (-0.01077, -0.02091, 0.01426), (-0.01169, -0.02091, 0.01356), (-0.01051, -0.01959, 0.01083), (-0.01244, -0.02091, 0.01282), (-0.01321, -0.02091, 0.01208), (-0.01176, -0.01959, 0.009462), (-0.01392, -0.02091, 0.0112), (-0.01454, -0.02091, 0.01043), (-0.01284, -0.01959, 0.007945), (-0.01519, -0.02091, 0.009404), (-0.01567, -0.02091, 0.008639), (-0.01371, -0.01959, 0.006308), (-0.01623, -0.02091, 0.007466), (-0.01659, -0.02091, 0.006725), (-0.01439, -0.01959, 0.004575), (-0.01703, -0.02091, 0.005415), (-0.01727, -0.02091, 0.004716), (-0.01484, -0.01959, 0.002772), (-0.01757, -0.02091, 0.003282), (-0.0177, -0.02091, 0.002641), (-0.01507, -0.01959, 0.0009281), (-0.01784, -0.02091, 0.001098), (-0.01789, -0.02091, 0.0005292), (-0.01507, -0.01959, -0.0009303), (-0.01784, -0.02091, -0.001102), (-0.01783, -0.02091, -0.00159), (-0.01484, -0.01959, -0.002775), (-0.01757, -0.02091, -0.003287), (-0.01751, -0.02091, -0.003687), (-0.01439, -0.01959, -0.004577), (-0.01704, -0.02091, -0.005422), (-0.01696, -0.02091, -0.005733), (-0.01371, -0.01959, -0.00631), (-0.01625, -0.02091, -0.007477), (-0.01616, -0.02091, -0.007698), (-0.01284, -0.01959, -0.007947), (-0.01521, -0.02091, -0.009418), (-0.01514, -0.02091, -0.009555), (-0.01176, -0.01959, -0.009464), (-0.01394, -0.02091, -0.01122), (-0.0139, -0.02091, -0.01128), (-0.01051, -0.01959, -0.01084), (-0.01247, -0.02091, -0.01284), (-0.01086, -0.02091, -0.01423), (-0.009098, -0.01959, -0.01205), (-0.01078, -0.02091, -0.01428), (-0.009103, -0.02091, -0.01541), (-0.007549, -0.01959, -0.01307), (-0.008946, -0.02091, -0.01549), (-0.007217, -0.02091, -0.01638), (-0.005885, -0.01959, -0.0139), (-0.006973, -0.02091, -0.01647), (-0.005229, -0.02091, -0.01712), (-0.004133, -0.01959, -0.01452), (-0.004896, -0.02091, -0.0172), (-0.003168, -0.02091, -0.01762), (-0.002317, -0.01959, -0.01492), (-0.002745, -0.02091, -0.01767), (-0.001062, -0.02091, -0.01787), (-0.0004668, -0.01959, -0.01509), (-0.0005531, -0.02091, -0.01787), (0.001058, -0.02091, -0.01787), (0.001391, -0.01959, -0.01503), (0.001646, -0.02091, -0.0178), (0.003164, -0.02091, -0.01762), (0.003227, -0.01959, -0.01475), (0.00382, -0.02091, -0.01746), (0.005225, -0.02091, -0.01712), (0.005015, -0.01959, -0.01424), (0.005936, -0.02091, -0.01685), (0.007213, -0.02091, -0.01638), (0.006726, -0.01959, -0.01351), (0.007962, -0.02091, -0.01599), (0.009099, -0.02091, -0.01541), (0.008335, -0.01959, -0.01258), (0.009866, -0.02091, -0.01489), (0.01086, -0.02091, -0.01423), (0.009818, -0.01959, -0.01146), (0.01162, -0.02091, -0.01357), (0.01246, -0.02091, -0.01284), (0.01115, -0.01959, -0.01017), (0.0132, -0.02091, -0.01204), (0.0139, -0.02091, -0.01128), (0.01232, -0.01959, -0.008722), (0.01458, -0.02091, -0.01032), (0.01513, -0.02091, -0.009555), (0.0133, -0.01959, -0.007142), (0.01574, -0.02091, -0.008453), (0.01616, -0.02091, -0.007698), (0.01407, -0.01959, -0.005454), (0.01666, -0.02091, -0.006455), (0.01695, -0.02091, -0.005733), (0.01464, -0.01959, -0.003683), (0.01733, -0.02091, -0.004359), (0.01751, -0.02091, -0.003687), (0.01498, -0.01959, -0.001856), (0.01773, -0.02091, -0.002197), (0.01782, -0.02091, -0.00159), (0.01787, -0.02091, -4.11e-07), (0.0121, -0.01849, -0.0015), (0.01182, -0.01849, -0.002975), (0.01137, -0.01849, -0.004406), (0.01074, -0.01849, -0.00577), (0.00995, -0.01849, -0.007046), (0.009009, -0.01849, -0.008216), (0.007931, -0.01849, -0.009261), (0.006733, -0.01849, -0.01017), (0.005433, -0.01849, -0.01092), (0.004051, -0.01849, -0.0115), (0.002607, -0.01849, -0.01191), (0.001123, -0.01849, -0.01214), (-0.0003775, -0.01849, -0.01219), (-0.001872, -0.01849, -0.01205), (-0.003339, -0.01849, -0.01173), (-0.004755, -0.01849, -0.01123), (-0.006099, -0.01849, -0.01056), (-0.00735, -0.01849, -0.009732), (-0.00849, -0.01849, -0.008755), (-0.009502, -0.01849, -0.007646), (-0.01037, -0.01849, -0.00642), (-0.01108, -0.01849, -0.005098), (-0.01162, -0.01849, -0.003698), (-0.01199, -0.01849, -0.002242), (-0.01217, -0.01849, -0.0007518), (-0.01217, -0.01849, 0.0007495), (-0.01199, -0.01849, 0.002239), (-0.01162, -0.01849, 0.003695), (-0.01108, -0.01849, 0.005095), (-0.01037, -0.01849, 0.006418), (-0.009502, -0.01849, 0.007643), (-0.00849, -0.01849, 0.008753), (-0.00735, -0.01849, 0.00973), (-0.006099, -0.01849, 0.01056), (-0.004755, -0.01849, 0.01123), (-0.003339, -0.01849, 0.01173), (-0.001872, -0.01849, 0.01205), (-0.0003775, -0.01849, 0.01219), (0.001123, -0.01849, 0.01214), (0.002607, -0.01849, 0.01191), (0.004051, -0.01849, 0.0115), (0.005433, -0.01849, 0.01091), (0.006733, -0.01849, 0.01016), (0.007931, -0.01849, 0.009259), (0.009009, -0.01849, 0.008214), (0.00995, -0.01849, 0.007044), (0.01074, -0.01849, 0.005768), (0.01137, -0.01849, 0.004404), (0.01182, -0.01849, 0.002973), (0.0121, -0.01849, 0.001497), (0.01219, -0.01849, -1.109e-06), (0.009143, -0.01763, -0.001133), (0.008935, -0.01763, -0.002249), (0.008591, -0.01763, -0.00333), (0.008116, -0.01763, -0.004361), (0.007519, -0.01763, -0.005325), (0.006808, -0.01763, -0.006209), (0.005993, -0.01763, -0.006999), (0.005088, -0.01763, -0.007683), (0.004105, -0.01763, -0.00825), (0.003061, -0.01763, -0.008692), (0.001969, -0.01763, -0.009003), (0.0008483, -0.01763, -0.009177), (-0.0002857, -0.01763, -0.009212), (-0.001415, -0.01763, -0.009107), (-0.002524, -0.01763, -0.008864), (-0.003594, -0.01763, -0.008487), (-0.004609, -0.01763, -0.007981), (-0.005555, -0.01763, -0.007355), (-0.006417, -0.01763, -0.006617), (-0.007181, -0.01763, -0.005778), (-0.007837, -0.01763, -0.004852), (-0.008373, -0.01763, -0.003853), (-0.008783, -0.01763, -0.002795), (-0.00906, -0.01763, -0.001694), (-0.009199, -0.01763, -0.0005684), (-0.009199, -0.01763, 0.0005662), (-0.00906, -0.01763, 0.001692), (-0.008783, -0.01763, 0.002792), (-0.008373, -0.01763, 0.00385), (-0.007837, -0.01763, 0.00485), (-0.007181, -0.01763, 0.005776), (-0.006417, -0.01763, 0.006614), (-0.005555, -0.01763, 0.007352), (-0.004609, -0.01763, 0.007979), (-0.003594, -0.01763, 0.008485), (-0.002524, -0.01763, 0.008862), (-0.001415, -0.01763, 0.009105), (-0.0002857, -0.01763, 0.009209), (0.0008483, -0.01763, 0.009174), (0.001969, -0.01763, 0.009), (0.003061, -0.01763, 0.00869), (0.004105, -0.01763, 0.008248), (0.005088, -0.01763, 0.00768), (0.005993, -0.01763, 0.006997), (0.006808, -0.01763, 0.006207), (0.007519, -0.01763, 0.005323), (0.008116, -0.01763, 0.004358), (0.008591, -0.01763, 0.003328), (0.008935, -0.01763, 0.002247), (0.009143, -0.01763, 0.001131), (0.009213, -0.01763, -1.109e-06), (0.006128, -0.01701, -0.0007601), (0.005988, -0.01701, -0.001508), (0.005757, -0.01701, -0.002232), (0.00544, -0.01701, -0.002923), (0.005039, -0.01701, -0.00357), (0.004562, -0.01701, -0.004162), (0.004017, -0.01701, -0.004692), (0.00341, -0.01701, -0.00515), (0.002751, -0.01701, -0.00553), (0.002051, -0.01701, -0.005826), (0.001319, -0.01701, -0.006035), (0.0005679, -0.01701, -0.006151), (-0.0001922, -0.01701, -0.006175), (-0.0009494, -0.01701, -0.006104), (-0.001692, -0.01701, -0.005942), (-0.002409, -0.01701, -0.005689), (-0.00309, -0.01701, -0.00535), (-0.003724, -0.01701, -0.00493), (-0.004302, -0.01701, -0.004435), (-0.004814, -0.01701, -0.003873), (-0.005253, -0.01701, -0.003253), (-0.005613, -0.01701, -0.002583), (-0.005888, -0.01701, -0.001874), (-0.006073, -0.01701, -0.001136), (-0.006167, -0.01701, -0.0003813), (-0.006167, -0.01701, 0.0003791), (-0.006073, -0.01701, 0.001134), (-0.005888, -0.01701, 0.001871), (-0.005613, -0.01701, 0.00258), (-0.005253, -0.01701, 0.00325), (-0.004814, -0.01701, 0.003871), (-0.004302, -0.01701, 0.004433), (-0.003724, -0.01701, 0.004928), (-0.00309, -0.01701, 0.005348), (-0.002409, -0.01701, 0.005687), (-0.001692, -0.01701, 0.00594), (-0.0009494, -0.01701, 0.006102), (-0.0001922, -0.01701, 0.006172), (0.0005679, -0.01701, 0.006149), (0.001319, -0.01701, 0.006032), (0.002051, -0.01701, 0.005824), (0.002751, -0.01701, 0.005528), (0.00341, -0.01701, 0.005148), (0.004017, -0.01701, 0.004689), (0.004562, -0.01701, 0.00416), (0.005039, -0.01701, 0.003567), (0.00544, -0.01701, 0.002921), (0.005757, -0.01701, 0.00223), (0.005988, -0.01701, 0.001505), (0.006128, -0.01701, 0.0007579), (0.006174, -0.01701, -1.109e-06), (-0.00158, -0.01761, -0.01854), (-0.003147, -0.01761, -0.01834), (-0.004691, -0.01761, -0.01801), (-0.006202, -0.01761, -0.01755), (-0.007667, -0.01761, -0.01696), (-0.009078, -0.01761, -0.01625), (-0.01042, -0.01761, -0.01542), (-0.01169, -0.01761, -0.01448), (-0.01288, -0.01761, -0.01344), (-0.01397, -0.01761, -0.0123), (-0.01496, -0.01761, -0.01107), (-0.01585, -0.01761, -0.009758), (-0.01662, -0.01761, -0.008379), (-0.01727, -0.01761, -0.00694), (-0.0178, -0.01761, -0.005451), (-0.01819, -0.01761, -0.003922), (-0.01846, -0.01761, -0.002365), (-0.0186, -0.01761, -0.0007909), (-0.0186, -0.01761, 0.0007887), (-0.01846, -0.01761, 0.002363), (-0.01819, -0.01761, 0.00392), (-0.0178, -0.01761, 0.005448), (-0.01727, -0.01761, 0.006938), (-0.01662, -0.01761, 0.008377), (-0.01585, -0.01761, 0.009756), (-0.01496, -0.01761, 0.01106), (-0.01397, -0.01761, 0.01229), (-0.01288, -0.01761, 0.01343), (-0.01169, -0.01761, 0.01448), (-0.01042, -0.01761, 0.01542), (-0.009078, -0.01761, 0.01625), (-0.007667, -0.01761, 0.01696), (-0.006202, -0.01761, 0.01755), (-0.004691, -0.01761, 0.01801), (-0.003147, -0.01761, 0.01834), (-0.00158, -0.01761, 0.01854), (-1.973e-06, -0.01761, 0.01861), (0.001576, -0.01761, 0.01854), (0.003143, -0.01761, 0.01834), (0.004687, -0.01761, 0.01801), (0.006198, -0.01761, 0.01755), (0.007663, -0.01761, 0.01696), (0.009074, -0.01761, 0.01625), (0.01042, -0.01761, 0.01542), (0.01169, -0.01761, 0.01448), (0.01287, -0.01761, 0.01343), (0.01397, -0.01761, 0.01229), (0.01496, -0.01761, 0.01106), (0.01584, -0.01761, 0.009756), (0.01662, -0.01761, 0.008377), (0.01727, -0.01761, 0.006938), (0.01779, -0.01761, 0.005448), (0.01819, -0.01761, 0.00392), (0.01846, -0.01761, 0.002363), (0.01859, -0.01761, 0.0007887), (0.01859, -0.01761, -0.0007909), (0.01846, -0.01761, -0.002365), (0.01819, -0.01761, -0.003922), (0.01779, -0.01761, -0.005451), (0.01727, -0.01761, -0.00694), (0.01662, -0.01761, -0.008379), (0.01584, -0.01761, -0.009758), (0.01496, -0.01761, -0.01107), (0.01397, -0.01761, -0.0123), (0.01287, -0.01761, -0.01344), (0.01169, -0.01761, -0.01448), (0.01042, -0.01761, -0.01542), (0.009074, -0.01761, -0.01625), (0.007663, -0.01761, -0.01696), (0.006198, -0.01761, -0.01755), (0.004687, -0.01761, -0.01801), (0.003143, -0.01761, -0.01834), (0.001576, -0.01761, -0.01854), (-1.973e-06, -0.01761, -0.01861), (-0.001603, -0.01788, -0.01882), (-0.003193, -0.01788, -0.01861), (-0.00476, -0.01788, -0.01828), (-0.006293, -0.01788, -0.01781), (-0.00778, -0.01788, -0.01721), (-0.009212, -0.01788, -0.01649), (-0.01058, -0.01788, -0.01565), (-0.01187, -0.01788, -0.01469), (-0.01307, -0.01788, -0.01363), (-0.01418, -0.01788, -0.01248), (-0.01518, -0.01788, -0.01123), (-0.01608, -0.01788, -0.009902), (-0.01686, -0.01788, -0.008503), (-0.01752, -0.01788, -0.007042), (-0.01806, -0.01788, -0.005531), (-0.01846, -0.01788, -0.00398), (-0.01873, -0.01788, -0.0024), (-0.01887, -0.01788, -0.0008026), (-0.01887, -0.01788, 0.0008004), (-0.01873, -0.01788, 0.002398), (-0.01846, -0.01788, 0.003977), (-0.01806, -0.01788, 0.005529), (-0.01752, -0.01788, 0.00704), (-0.01686, -0.01788, 0.008501), (-0.01608, -0.01788, 0.0099), (-0.01518, -0.01788, 0.01123), (-0.01418, -0.01788, 0.01248), (-0.01307, -0.01788, 0.01363), (-0.01187, -0.01788, 0.01469), (-0.01058, -0.01788, 0.01564), (-0.009212, -0.01788, 0.01649), (-0.00778, -0.01788, 0.01721), (-0.006293, -0.01788, 0.0178), (-0.00476, -0.01788, 0.01827), (-0.003193, -0.01788, 0.01861), (-0.001603, -0.01788, 0.01882), (-1.973e-06, -0.01788, 0.01888), (0.0016, -0.01788, 0.01882), (0.003189, -0.01788, 0.01861), (0.004756, -0.01788, 0.01827), (0.006289, -0.01788, 0.0178), (0.007776, -0.01788, 0.01721), (0.009208, -0.01788, 0.01649), (0.01057, -0.01788, 0.01564), (0.01186, -0.01788, 0.01469), (0.01306, -0.01788, 0.01363), (0.01417, -0.01788, 0.01248), (0.01518, -0.01788, 0.01123), (0.01608, -0.01788, 0.0099), (0.01686, -0.01788, 0.008501), (0.01752, -0.01788, 0.00704), (0.01805, -0.01788, 0.005529), (0.01846, -0.01788, 0.003977), (0.01873, -0.01788, 0.002398), (0.01887, -0.01788, 0.0008004), (0.01887, -0.01788, -0.0008026), (0.01873, -0.01788, -0.0024), (0.01846, -0.01788, -0.00398), (0.01805, -0.01788, -0.005531), (0.01752, -0.01788, -0.007042), (0.01686, -0.01788, -0.008503), (0.01608, -0.01788, -0.009902), (0.01518, -0.01788, -0.01123), (0.01417, -0.01788, -0.01248), (0.01306, -0.01788, -0.01363), (0.01186, -0.01788, -0.01469), (0.01057, -0.01788, -0.01565), (0.009208, -0.01788, -0.01649), (0.007776, -0.01788, -0.01721), (0.006289, -0.01788, -0.01781), (0.004756, -0.01788, -0.01828), (0.003189, -0.01788, -0.01861), (0.0016, -0.01788, -0.01882), (-1.973e-06, -0.01788, -0.01889), (-0.006583, -0.02061, 0.01772), (-0.01234, -0.02061, 0.01432), (-0.01395, -0.02061, 0.01276), (-0.01752, -0.02061, 0.007102), (-0.01889, -0.02061, 0.0005589), (-0.01791, -0.02061, -0.006054), (-0.01706, -0.02061, -0.008129), (-0.007621, -0.02061, -0.0173), (-0.001122, -0.02061, -0.01887), (0.01316, -0.02061, -0.01356), (0.01706, -0.02061, -0.008129), (0.01751, -0.02061, 0.007102), (0.01394, -0.02061, 0.01276), (0.01056, -0.02061, 0.01567), (-0.01484, -0.021, 0.01065), (-0.016, -0.021, 0.008819), (-0.01693, -0.021, 0.006865), (-0.01762, -0.021, 0.004814), (-0.01807, -0.021, 0.002696), (-0.01826, -0.021, 0.0005402), (-0.0182, -0.021, -0.001623), (-0.01788, -0.021, -0.003764), (-0.01731, -0.021, -0.005852), (-0.01649, -0.021, -0.007858), (-0.01545, -0.021, -0.009753), (-0.01109, -0.021, -0.01452), (0.01418, -0.021, -0.01151), (0.01545, -0.021, -0.009753), (0.01649, -0.021, -0.007858), (0.0173, -0.021, -0.005852), (0.01787, -0.021, -0.003764), (0.01819, -0.021, -0.001623), (0.01826, -0.021, 0.0005402), (0.01807, -0.021, 0.002696), (0.01762, -0.021, 0.004814), (0.01693, -0.021, 0.006865), (0.016, -0.021, 0.008819), (0.01192, -0.021, 0.01384), (0.002159, -0.021, 0.01814), (-1.973e-06, -0.021, 0.01827), (0.004289, -0.021, 0.01776), (0.006359, -0.021, 0.01712), (0.00834, -0.021, 0.01625), (0.0102, -0.021, 0.01515), (0.01108, -0.021, -0.01452), (0.009288, -0.021, -0.01573), (0.007363, -0.021, -0.01672), (0.005334, -0.021, -0.01747), (0.00323, -0.021, -0.01798), (0.00108, -0.021, -0.01824), (-0.001084, -0.021, -0.01824), (-0.003234, -0.021, -0.01798), (-0.005337, -0.021, -0.01747), (-0.007366, -0.021, -0.01672), (-0.009292, -0.021, -0.01573), (-0.01193, -0.021, 0.01384), (-0.01021, -0.021, 0.01515), (-0.008344, -0.021, 0.01625), (-0.006363, -0.021, 0.01712), (-0.004293, -0.021, 0.01776), (-0.002163, -0.021, 0.01814), (0.006487, -0.02089, 0.01747), (0.004375, -0.02089, 0.01811), (0.002202, -0.02089, 0.0185), (-1.973e-06, -0.02089, 0.01863), (-0.002206, -0.02089, 0.0185), (0.006579, -0.02061, 0.01772), (0.004437, -0.02061, 0.01837), (0.01348, -0.021, 0.01233), (0.01216, -0.02089, 0.01411), (0.01375, -0.02089, 0.01258), (0.01234, -0.02061, 0.01432), (0.01632, -0.02089, 0.008995), (0.01727, -0.02089, 0.007002), (0.01655, -0.02061, 0.009123), (0.01843, -0.02089, 0.00275), (0.01862, -0.02089, 0.0005511), (0.01869, -0.02061, 0.002789), (0.01889, -0.02061, 0.0005589), (0.01856, -0.02089, -0.001656), (0.01882, -0.02061, -0.001679), (0.01823, -0.02089, -0.003839), (0.01849, -0.02061, -0.003894), (0.01765, -0.02089, -0.005969), (0.01682, -0.02089, -0.008015), (0.0179, -0.02061, -0.006054), (0.01272, -0.021, -0.01311), (0.01447, -0.02089, -0.01174), (0.01298, -0.02089, -0.01337), (0.01467, -0.02061, -0.01191), (0.009474, -0.02089, -0.01605), (0.00751, -0.02089, -0.01705), (0.009609, -0.02061, -0.01627), (0.007617, -0.02061, -0.0173), (0.00544, -0.02089, -0.01782), (0.005518, -0.02061, -0.01808), (0.003294, -0.02089, -0.01834), (0.003341, -0.02061, -0.0186), (0.001102, -0.02089, -0.0186), (-0.001106, -0.02089, -0.0186), (0.001118, -0.02061, -0.01887), (-0.005444, -0.02089, -0.01782), (-0.007514, -0.02089, -0.01705), (-0.005522, -0.02061, -0.01808), (-0.01273, -0.021, -0.01311), (-0.01131, -0.02089, -0.01481), (-0.01298, -0.02089, -0.01337), (-0.01147, -0.02061, -0.01502), (-0.01317, -0.02061, -0.01356), (-0.01419, -0.021, -0.01151), (-0.01447, -0.02089, -0.01174), (-0.01468, -0.02061, -0.01191), (-0.01576, -0.02089, -0.009949), (-0.01598, -0.02061, -0.01009), (-0.01856, -0.02089, -0.001656), (-0.01863, -0.02089, 0.0005511), (-0.01883, -0.02061, -0.001679), (-0.01798, -0.02089, 0.004911), (-0.01727, -0.02089, 0.007002), (-0.01823, -0.02061, 0.00498), (-0.01348, -0.021, 0.01233), (-0.01514, -0.02089, 0.01086), (-0.01375, -0.02089, 0.01258), (-0.01536, -0.02061, 0.01102), (-0.008511, -0.02089, 0.01658), (-0.00649, -0.02089, 0.01747), (-0.008632, -0.02061, 0.01681), (0.002233, -0.02061, 0.01877), (-1.973e-06, -0.02061, 0.0189), (-0.002237, -0.02061, 0.01877), (0.008628, -0.02061, 0.01681), (0.008507, -0.02089, 0.01658), (0.01041, -0.02089, 0.01545), (0.01535, -0.02061, 0.01102), (0.01514, -0.02089, 0.01086), (0.01484, -0.021, 0.01065), (0.01823, -0.02061, 0.00498), (0.01797, -0.02089, 0.004911), (0.01598, -0.02061, -0.01009), (0.01576, -0.02089, -0.009949), (0.01147, -0.02061, -0.01502), (0.01131, -0.02089, -0.01481), (-0.003345, -0.02061, -0.0186), (-0.003298, -0.02089, -0.01834), (-0.009613, -0.02061, -0.01627), (-0.009478, -0.02089, -0.01605), (-0.01682, -0.02089, -0.008015), (-0.01765, -0.02089, -0.005969), (-0.0185, -0.02061, -0.003894), (-0.01824, -0.02089, -0.003839), (-0.01869, -0.02061, 0.002789), (-0.01843, -0.02089, 0.00275), (-0.01655, -0.02061, 0.009123), (-0.01632, -0.02089, 0.008995), (-0.01217, -0.02089, 0.01411), (-0.01056, -0.02061, 0.01567), (-0.01041, -0.02089, 0.01545), (-0.004441, -0.02061, 0.01837), (-0.004379, -0.02089, 0.01811)], [], [(0, 1, 2), (2, 1, 3), (2, 3, 4), (4, 3, 5), (4, 5, 6), (6, 5, 7), (6, 7, 8), (7, 9, 8), (8, 9, 10), (8, 10, 11), (11, 10, 12), (11, 12, 13), (13, 12, 14), (13, 14, 15), (15, 14, 16), (15, 16, 17), (17, 16, 18), (17, 18, 19), (18, 20, 19), (19, 20, 21), (19, 21, 22), (22, 21, 23), (22, 23, 24), (24, 23, 25), (24, 25, 26), (26, 25, 27), (26, 27, 28), (28, 27, 29), (28, 29, 30), (29, 31, 30), (30, 31, 32), (30, 32, 33), (33, 32, 34), (33, 34, 35), (35, 34, 36), (35, 36, 37), (37, 36, 38), (37, 38, 39), (38, 40, 39), (39, 40, 41), (39, 41, 42), (42, 41, 43), (42, 43, 44), (44, 43, 45), (44, 45, 46), (46, 45, 47), (46, 47, 48), (48, 47, 49), (48, 49, 50), (49, 51, 50), (50, 51, 52), (50, 52, 53), (53, 52, 54), (53, 54, 55), (55, 54, 56), (55, 56, 57), (57, 56, 58), (57, 58, 59), (59, 58, 60), (59, 60, 61), (60, 62, 61), (61, 62, 63), (61, 63, 64), (64, 63, 65), (64, 65, 66), (66, 65, 67), (66, 67, 68), (68, 67, 69), (68, 69, 70), (69, 71, 70), (70, 71, 72), (70, 72, 73), (73, 72, 74), (73, 74, 75), (75, 74, 76), (75, 76, 77), (77, 76, 78), (77, 78, 79), (79, 78, 80), (79, 80, 81), (80, 82, 81), (81, 82, 83), (81, 83, 84), (84, 83, 85), (84, 85, 86), (86, 85, 87), (86, 87, 88), (88, 87, 89), (88, 89, 90), (89, 91, 90), (90, 91, 92), (90, 92, 93), (93, 92, 94), (93, 94, 95), (95, 94, 96), (95, 96, 97), (97, 96, 98), (97, 98, 99), (99, 98, 100), (99, 100, 101), (100, 102, 101), (101, 102, 103), (101, 103, 104), (104, 103, 105), (104, 105, 106), (106, 105, 107), (106, 107, 108), (108, 107, 109), (108, 109, 110), (110, 109, 111), (110, 111, 112), (111, 113, 112), (112, 113, 114), (112, 114, 115), (115, 114, 116), (115, 116, 117), (117, 116, 118), (117, 118, 119), (119, 118, 120), (119, 120, 121), (120, 122, 121), (121, 122, 123), (121, 123, 124), (124, 123, 125), (124, 125, 126), (126, 125, 127), (126, 127, 128), (128, 127, 129), (128, 129, 130), (130, 129, 131), (130, 131, 132), (131, 133, 132), (132, 133, 134), (132, 134, 135), (135, 134, 136), (135, 136, 137), (137, 136, 138), (137, 138, 139), (139, 138, 140), (139, 140, 141), (141, 140, 142), (141, 142, 143), (142, 144, 143), (143, 144, 145), (143, 145, 146), (146, 145, 147), (146, 147, 148), (148, 147, 149), (148, 149, 150), (150, 149, 151), (150, 151, 152), (151, 153, 152), (152, 153, 154), (152, 154, 155), (155, 154, 156), (155, 156, 157), (157, 156, 158), (157, 158, 159), (159, 158, 160), (159, 160, 161), (161, 160, 162), (161, 162, 0), (0, 162, 163), (0, 163, 1), (164, 165, 166), (166, 165, 167), (166, 167, 168), (168, 167, 169), (168, 169, 170), (171, 172, 173), (173, 172, 174), (173, 174, 175), (176, 177, 178), (178, 177, 179), (178, 179, 180), (179, 181, 180), (180, 181, 182), (180, 182, 183), (183, 182, 184), (183, 184, 185), (185, 184, 186), (185, 186, 171), (171, 186, 187), (171, 187, 172), (188, 189, 190), (190, 189, 191), (190, 191, 164), (164, 191, 192), (164, 192, 165), (193, 194, 195), (195, 194, 196), (195, 196, 197), (197, 196, 198), (197, 198, 199), (200, 201, 202), (202, 201, 203), (202, 203, 188), (188, 203, 204), (188, 204, 189), (205, 206, 207), (207, 206, 208), (207, 208, 176), (176, 208, 209), (176, 209, 177), (198, 210, 199), (199, 210, 211), (199, 211, 212), (212, 211, 213), (212, 213, 214), (215, 216, 217), (217, 216, 218), (217, 218, 193), (193, 218, 219), (193, 219, 194), (220, 221, 222), (222, 221, 223), (222, 223, 224), (225, 226, 227), (227, 226, 228), (227, 228, 229), (229, 228, 230), (229, 230, 220), (220, 230, 231), (220, 231, 221), (232, 233, 234), (234, 233, 235), (234, 235, 236), (169, 237, 170), (170, 237, 238), (170, 238, 239), (239, 238, 240), (239, 240, 241), (174, 242, 175), (175, 242, 243), (175, 243, 244), (244, 243, 245), (244, 245, 200), (200, 245, 246), (200, 246, 201), (213, 247, 214), (214, 247, 248), (214, 248, 249), (249, 248, 250), (249, 250, 205), (205, 250, 251), (205, 251, 206), (235, 252, 236), (236, 252, 253), (236, 253, 254), (254, 253, 255), (254, 255, 225), (225, 255, 256), (225, 256, 226), (257, 258, 259), (259, 258, 260), (259, 260, 232), (232, 260, 261), (232, 261, 233), (262, 263, 264), (264, 263, 265), (264, 265, 257), (257, 265, 266), (257, 266, 258), (223, 267, 224), (224, 267, 268), (224, 268, 269), (269, 268, 270), (269, 270, 215), (215, 270, 271), (215, 271, 216), (272, 273, 274), (274, 273, 275), (274, 275, 276), (276, 275, 277), (276, 277, 262), (262, 277, 278), (262, 278, 263), (279, 280, 281), (281, 280, 282), (281, 282, 272), (272, 282, 283), (272, 283, 273), (240, 284, 241), (241, 284, 285), (241, 285, 286), (286, 285, 287), (286, 287, 279), (279, 287, 288), (279, 288, 280), (289, 290, 291), (292, 293, 294), (295, 296, 297), (298, 299, 300), (300, 299, 301), (300, 301, 302), (301, 303, 302), (302, 303, 304), (302, 304, 305), (304, 306, 305), (305, 306, 307), (305, 307, 308), (309, 310, 311), (311, 310, 305), (311, 305, 312), (312, 305, 308), (309, 313, 310), (310, 313, 314), (310, 314, 315), (314, 316, 315), (315, 316, 317), (315, 317, 297), (297, 317, 318), (297, 318, 295), (296, 319, 297), (297, 319, 320), (297, 320, 321), (320, 322, 321), (321, 322, 323), (321, 323, 324), (324, 323, 325), (324, 325, 326), (326, 327, 324), (324, 327, 328), (324, 328, 329), (328, 330, 329), (329, 330, 331), (329, 331, 332), (331, 333, 332), (332, 333, 334), (332, 334, 335), (335, 336, 332), (332, 336, 337), (332, 337, 338), (338, 337, 339), (338, 339, 340), (340, 341, 338), (338, 341, 342), (338, 342, 343), (342, 344, 343), (343, 344, 345), (343, 345, 294), (294, 345, 346), (294, 346, 292), (293, 347, 294), (294, 347, 348), (294, 348, 349), (348, 350, 349), (349, 350, 351), (349, 351, 352), (352, 351, 353), (352, 353, 354), (354, 355, 352), (352, 355, 356), (352, 356, 357), (356, 358, 357), (357, 358, 359), (357, 359, 360), (359, 361, 360), (360, 361, 362), (360, 362, 363), (364, 365, 366), (366, 365, 360), (366, 360, 367), (367, 360, 363), (364, 368, 365), (365, 368, 369), (365, 369, 370), (369, 371, 370), (370, 371, 372), (370, 372, 291), (291, 372, 373), (291, 373, 289), (290, 374, 291), (291, 374, 375), (291, 375, 376), (375, 377, 376), (376, 377, 378), (376, 378, 300), (300, 378, 379), (300, 379, 298), (291, 376, 380), (380, 376, 300), (380, 300, 302), (360, 365, 380), (380, 365, 370), (380, 370, 291), (349, 352, 380), (380, 352, 357), (380, 357, 360), (338, 343, 380), (380, 343, 294), (380, 294, 349), (324, 329, 380), (380, 329, 332), (380, 332, 338), (315, 297, 380), (380, 297, 321), (380, 321, 324), (302, 305, 380), (380, 305, 310), (380, 310, 315), (381, 377, 382), (382, 377, 375), (382, 375, 383), (375, 374, 383), (383, 374, 290), (383, 290, 384), (384, 290, 289), (384, 289, 385), (385, 289, 373), (385, 373, 386), (373, 372, 386), (386, 372, 371), (386, 371, 387), (387, 371, 369), (387, 369, 388), (369, 368, 388), (388, 368, 364), (388, 364, 389), (389, 364, 366), (389, 366, 390), (390, 366, 367), (390, 367, 391), (367, 363, 391), (391, 363, 362), (391, 362, 392), (392, 362, 361), (392, 361, 393), (361, 359, 393), (393, 359, 358), (393, 358, 394), (394, 358, 356), (394, 356, 395), (395, 356, 355), (395, 355, 396), (396, 355, 354), (396, 354, 397), (397, 354, 353), (397, 353, 398), (353, 351, 398), (398, 351, 350), (398, 350, 399), (399, 350, 348), (399, 348, 400), (348, 347, 400), (400, 347, 293), (400, 293, 401), (401, 293, 292), (401, 292, 402), (402, 292, 346), (402, 346, 403), (346, 345, 403), (403, 345, 344), (403, 344, 404), (404, 344, 342), (404, 342, 405), (405, 342, 341), (341, 340, 405), (405, 340, 339), (405, 339, 406), (406, 339, 337), (406, 337, 407), (407, 337, 336), (407, 336, 408), (336, 335, 408), (408, 335, 334), (408, 334, 409), (409, 334, 333), (409, 333, 410), (333, 331, 410), (410, 331, 330), (410, 330, 411), (411, 330, 328), (411, 328, 412), (412, 328, 327), (412, 327, 413), (413, 327, 326), (413, 326, 414), (414, 326, 325), (414, 325, 415), (325, 323, 415), (415, 323, 322), (415, 322, 416), (416, 322, 320), (416, 320, 417), (320, 319, 417), (417, 319, 296), (417, 296, 418), (418, 296, 295), (418, 295, 419), (419, 295, 318), (419, 318, 420), (318, 317, 420), (420, 317, 316), (420, 316, 421), (421, 316, 314), (421, 314, 422), (314, 313, 422), (422, 313, 309), (422, 309, 423), (423, 309, 311), (423, 311, 424), (424, 311, 312), (424, 312, 425), (312, 308, 425), (425, 308, 307), (425, 307, 426), (426, 307, 306), (426, 306, 427), (306, 304, 427), (427, 304, 303), (427, 303, 428), (428, 303, 301), (428, 301, 429), (429, 301, 299), (429, 299, 430), (430, 299, 298), (430, 298, 431), (431, 298, 379), (431, 379, 381), (381, 379, 378), (381, 378, 377), (429, 432, 428), (428, 432, 433), (428, 433, 427), (427, 433, 434), (427, 434, 426), (426, 434, 435), (426, 435, 425), (425, 435, 436), (425, 436, 424), (424, 436, 437), (424, 437, 423), (423, 437, 438), (423, 438, 422), (422, 438, 439), (422, 439, 421), (421, 439, 440), (421, 440, 420), (420, 440, 441), (420, 441, 419), (419, 441, 442), (419, 442, 418), (418, 442, 443), (418, 443, 417), (417, 443, 444), (417, 444, 416), (416, 444, 445), (416, 445, 415), (415, 445, 446), (415, 446, 414), (414, 446, 447), (414, 447, 413), (413, 447, 448), (413, 448, 412), (412, 448, 449), (412, 449, 411), (411, 449, 450), (411, 450, 410), (410, 450, 451), (410, 451, 409), (409, 451, 452), (409, 452, 408), (408, 452, 453), (408, 453, 407), (407, 453, 454), (407, 454, 406), (406, 454, 455), (406, 455, 405), (405, 455, 456), (405, 456, 404), (404, 456, 457), (404, 457, 403), (403, 457, 458), (403, 458, 402), (402, 458, 459), (402, 459, 401), (401, 459, 460), (401, 460, 400), (400, 460, 461), (400, 461, 399), (399, 461, 462), (399, 462, 398), (398, 462, 463), (398, 463, 397), (397, 463, 464), (397, 464, 396), (396, 464, 465), (396, 465, 395), (395, 465, 466), (395, 466, 394), (394, 466, 467), (394, 467, 393), (393, 467, 468), (393, 468, 392), (392, 468, 469), (392, 469, 391), (391, 469, 470), (391, 470, 390), (390, 470, 471), (390, 471, 389), (389, 471, 472), (389, 472, 388), (388, 472, 473), (388, 473, 387), (387, 473, 474), (387, 474, 386), (386, 474, 475), (386, 475, 385), (385, 475, 476), (385, 476, 384), (384, 476, 477), (384, 477, 383), (383, 477, 478), (383, 478, 382), (382, 478, 479), (382, 479, 381), (381, 479, 480), (381, 480, 431), (431, 480, 481), (431, 481, 430), (430, 481, 482), (430, 482, 429), (429, 482, 432), (432, 483, 433), (433, 483, 484), (433, 484, 434), (434, 484, 485), (434, 485, 435), (435, 485, 486), (435, 486, 436), (436, 486, 487), (436, 487, 437), (437, 487, 488), (437, 488, 438), (438, 488, 489), (438, 489, 439), (439, 489, 490), (439, 490, 440), (440, 490, 491), (440, 491, 441), (441, 491, 492), (441, 492, 442), (442, 492, 493), (442, 493, 443), (443, 493, 494), (443, 494, 444), (444, 494, 495), (444, 495, 445), (445, 495, 496), (445, 496, 446), (446, 496, 497), (446, 497, 447), (447, 497, 498), (447, 498, 448), (448, 498, 499), (448, 499, 449), (449, 499, 500), (449, 500, 450), (450, 500, 501), (450, 501, 451), (451, 501, 502), (451, 502, 452), (452, 502, 503), (452, 503, 453), (453, 503, 504), (453, 504, 454), (454, 504, 505), (454, 505, 455), (455, 505, 506), (455, 506, 456), (456, 506, 507), (456, 507, 457), (457, 507, 508), (457, 508, 458), (458, 508, 509), (458, 509, 459), (459, 509, 510), (459, 510, 460), (460, 510, 511), (460, 511, 461), (461, 511, 512), (461, 512, 462), (462, 512, 513), (462, 513, 463), (463, 513, 514), (463, 514, 464), (464, 514, 515), (464, 515, 465), (465, 515, 516), (465, 516, 466), (466, 516, 517), (466, 517, 467), (467, 517, 518), (467, 518, 468), (468, 518, 519), (468, 519, 469), (469, 519, 520), (469, 520, 470), (470, 520, 521), (470, 521, 471), (471, 521, 522), (471, 522, 472), (472, 522, 523), (472, 523, 473), (473, 523, 524), (473, 524, 474), (474, 524, 525), (474, 525, 475), (475, 525, 526), (475, 526, 476), (476, 526, 527), (476, 527, 477), (477, 527, 528), (477, 528, 478), (478, 528, 529), (478, 529, 479), (479, 529, 530), (479, 530, 480), (480, 530, 531), (480, 531, 481), (481, 531, 532), (481, 532, 482), (482, 532, 533), (482, 533, 432), (432, 533, 483), (483, 534, 484), (484, 534, 535), (484, 535, 485), (485, 535, 536), (485, 536, 486), (486, 536, 537), (486, 537, 487), (487, 537, 538), (487, 538, 488), (488, 538, 539), (488, 539, 489), (489, 539, 540), (489, 540, 490), (490, 540, 541), (490, 541, 491), (491, 541, 542), (491, 542, 492), (492, 542, 543), (492, 543, 493), (493, 543, 544), (493, 544, 494), (494, 544, 545), (494, 545, 495), (495, 545, 546), (495, 546, 496), (496, 546, 547), (496, 547, 497), (497, 547, 548), (497, 548, 498), (498, 548, 549), (498, 549, 499), (499, 549, 550), (499, 550, 500), (500, 550, 551), (500, 551, 501), (501, 551, 552), (501, 552, 502), (502, 552, 553), (502, 553, 503), (503, 553, 554), (503, 554, 504), (504, 554, 555), (504, 555, 505), (505, 555, 556), (505, 556, 506), (506, 556, 557), (506, 557, 507), (507, 557, 558), (507, 558, 508), (508, 558, 559), (508, 559, 509), (509, 559, 560), (509, 560, 510), (510, 560, 561), (510, 561, 511), (511, 561, 562), (511, 562, 512), (512, 562, 563), (512, 563, 513), (513, 563, 564), (513, 564, 514), (514, 564, 565), (514, 565, 515), (515, 565, 566), (515, 566, 516), (516, 566, 567), (516, 567, 517), (517, 567, 568), (517, 568, 518), (518, 568, 569), (518, 569, 519), (519, 569, 570), (519, 570, 520), (520, 570, 571), (520, 571, 521), (521, 571, 572), (521, 572, 522), (522, 572, 573), (522, 573, 523), (523, 573, 574), (523, 574, 524), (524, 574, 575), (524, 575, 525), (525, 575, 576), (525, 576, 526), (526, 576, 577), (526, 577, 527), (527, 577, 578), (527, 578, 528), (528, 578, 579), (528, 579, 529), (529, 579, 580), (529, 580, 530), (530, 580, 581), (530, 581, 531), (531, 581, 582), (531, 582, 532), (532, 582, 583), (532, 583, 533), (533, 583, 584), (533, 584, 483), (483, 584, 534), (534, 585, 535), (535, 585, 586), (535, 586, 536), (536, 586, 587), (536, 587, 537), (537, 587, 588), (537, 588, 538), (538, 588, 589), (538, 589, 539), (539, 589, 590), (539, 590, 540), (540, 590, 591), (540, 591, 541), (541, 591, 592), (541, 592, 542), (542, 592, 593), (542, 593, 543), (543, 593, 594), (543, 594, 544), (544, 594, 595), (544, 595, 545), (545, 595, 596), (545, 596, 546), (546, 596, 597), (546, 597, 547), (547, 597, 598), (547, 598, 548), (548, 598, 599), (548, 599, 549), (549, 599, 600), (549, 600, 550), (550, 600, 601), (550, 601, 551), (551, 601, 602), (551, 602, 552), (552, 602, 603), (552, 603, 553), (553, 603, 604), (553, 604, 554), (554, 604, 605), (554, 605, 555), (555, 605, 606), (555, 606, 556), (556, 606, 607), (556, 607, 557), (557, 607, 608), (557, 608, 558), (558, 608, 609), (558, 609, 559), (559, 609, 610), (559, 610, 560), (560, 610, 611), (560, 611, 561), (561, 611, 612), (561, 612, 562), (562, 612, 613), (562, 613, 563), (563, 613, 614), (563, 614, 564), (564, 614, 615), (564, 615, 565), (565, 615, 616), (565, 616, 566), (566, 616, 617), (566, 617, 567), (567, 617, 618), (567, 618, 568), (568, 618, 619), (568, 619, 569), (569, 619, 620), (569, 620, 570), (570, 620, 621), (570, 621, 571), (571, 621, 622), (571, 622, 572), (572, 622, 623), (572, 623, 573), (573, 623, 624), (573, 624, 574), (574, 624, 625), (574, 625, 575), (575, 625, 626), (575, 626, 576), (576, 626, 627), (576, 627, 577), (577, 627, 628), (577, 628, 578), (578, 628, 629), (578, 629, 579), (579, 629, 630), (579, 630, 580), (580, 630, 631), (580, 631, 581), (581, 631, 632), (581, 632, 582), (582, 632, 633), (582, 633, 583), (583, 633, 634), (583, 634, 584), (584, 634, 635), (584, 635, 534), (534, 635, 585), (585, 636, 586), (586, 636, 637), (586, 637, 587), (587, 637, 638), (587, 638, 588), (588, 638, 639), (588, 639, 589), (589, 639, 640), (589, 640, 590), (590, 640, 641), (590, 641, 591), (591, 641, 642), (591, 642, 592), (592, 642, 643), (592, 643, 593), (593, 643, 644), (593, 644, 594), (594, 644, 645), (594, 645, 595), (595, 645, 646), (595, 646, 596), (596, 646, 647), (596, 647, 597), (597, 647, 648), (597, 648, 598), (598, 648, 649), (598, 649, 599), (599, 649, 650), (599, 650, 600), (600, 650, 651), (600, 651, 601), (601, 651, 652), (601, 652, 602), (602, 652, 653), (602, 653, 603), (603, 653, 654), (603, 654, 604), (604, 654, 655), (604, 655, 605), (605, 655, 656), (605, 656, 606), (606, 656, 657), (606, 657, 607), (607, 657, 658), (607, 658, 608), (608, 658, 659), (608, 659, 609), (609, 659, 660), (609, 660, 610), (610, 660, 661), (610, 661, 611), (611, 661, 662), (611, 662, 612), (612, 662, 663), (612, 663, 613), (613, 663, 664), (613, 664, 614), (614, 664, 665), (614, 665, 615), (615, 665, 666), (615, 666, 616), (616, 666, 667), (616, 667, 617), (617, 667, 668), (617, 668, 618), (618, 668, 669), (618, 669, 619), (619, 669, 670), (619, 670, 620), (620, 670, 671), (620, 671, 621), (621, 671, 672), (621, 672, 622), (622, 672, 673), (622, 673, 623), (623, 673, 674), (623, 674, 624), (624, 674, 675), (624, 675, 625), (625, 675, 676), (625, 676, 626), (626, 676, 677), (626, 677, 627), (627, 677, 678), (627, 678, 628), (628, 678, 679), (628, 679, 629), (629, 679, 680), (629, 680, 630), (630, 680, 681), (630, 681, 631), (631, 681, 682), (631, 682, 632), (632, 682, 683), (632, 683, 633), (633, 683, 684), (633, 684, 634), (634, 684, 685), (634, 685, 635), (635, 685, 686), (635, 686, 585), (585, 686, 636), (636, 687, 637), (637, 687, 688), (637, 688, 638), (638, 688, 689), (638, 689, 639), (639, 689, 690), (639, 690, 640), (640, 690, 691), (640, 691, 641), (641, 691, 692), (641, 692, 642), (642, 692, 693), (642, 693, 643), (643, 693, 694), (643, 694, 644), (644, 694, 695), (644, 695, 645), (645, 695, 696), (645, 696, 646), (646, 696, 697), (646, 697, 647), (647, 697, 698), (647, 698, 648), (648, 698, 699), (648, 699, 649), (649, 699, 700), (649, 700, 650), (650, 700, 701), (650, 701, 651), (651, 701, 702), (651, 702, 652), (652, 702, 703), (652, 703, 653), (653, 703, 704), (653, 704, 654), (654, 704, 705), (654, 705, 655), (655, 705, 706), (655, 706, 656), (656, 706, 707), (656, 707, 657), (657, 707, 708), (657, 708, 658), (658, 708, 709), (658, 709, 659), (659, 709, 710), (659, 710, 660), (660, 710, 711), (660, 711, 661), (661, 711, 712), (661, 712, 662), (662, 712, 713), (662, 713, 663), (663, 713, 714), (663, 714, 664), (664, 714, 715), (664, 715, 665), (665, 715, 716), (665, 716, 666), (666, 716, 717), (666, 717, 667), (667, 717, 718), (667, 718, 668), (668, 718, 719), (668, 719, 669), (669, 719, 720), (669, 720, 670), (670, 720, 721), (670, 721, 671), (671, 721, 722), (671, 722, 672), (672, 722, 723), (672, 723, 673), (673, 723, 724), (673, 724, 674), (674, 724, 725), (674, 725, 675), (675, 725, 726), (675, 726, 676), (676, 726, 727), (676, 727, 677), (677, 727, 728), (677, 728, 678), (678, 728, 729), (678, 729, 679), (679, 729, 730), (679, 730, 680), (680, 730, 731), (680, 731, 681), (681, 731, 732), (681, 732, 682), (682, 732, 733), (682, 733, 683), (683, 733, 734), (683, 734, 684), (684, 734, 735), (684, 735, 685), (685, 735, 736), (685, 736, 686), (686, 736, 737), (686, 737, 636), (636, 737, 687), (687, 738, 688), (688, 738, 739), (688, 739, 689), (689, 739, 740), (689, 740, 690), (690, 740, 741), (690, 741, 691), (691, 741, 742), (691, 742, 692), (692, 742, 743), (692, 743, 693), (693, 743, 744), (693, 744, 694), (694, 744, 745), (694, 745, 695), (695, 745, 746), (695, 746, 696), (696, 746, 747), (696, 747, 697), (697, 747, 748), (697, 748, 698), (698, 748, 749), (698, 749, 699), (699, 749, 750), (699, 750, 700), (700, 750, 751), (700, 751, 701), (701, 751, 752), (701, 752, 702), (702, 752, 753), (702, 753, 703), (703, 753, 754), (703, 754, 704), (704, 754, 755), (704, 755, 705), (705, 755, 756), (705, 756, 706), (706, 756, 757), (706, 757, 707), (707, 757, 758), (707, 758, 708), (708, 758, 759), (708, 759, 709), (709, 759, 760), (709, 760, 710), (710, 760, 761), (710, 761, 711), (711, 761, 762), (711, 762, 712), (712, 762, 763), (712, 763, 713), (713, 763, 764), (713, 764, 714), (714, 764, 765), (714, 765, 715), (715, 765, 766), (715, 766, 716), (716, 766, 767), (716, 767, 717), (717, 767, 768), (717, 768, 718), (718, 768, 769), (718, 769, 719), (719, 769, 770), (719, 770, 720), (720, 770, 771), (720, 771, 721), (721, 771, 772), (721, 772, 722), (722, 772, 773), (722, 773, 723), (723, 773, 774), (723, 774, 724), (724, 774, 775), (724, 775, 725), (725, 775, 776), (725, 776, 726), (726, 776, 777), (726, 777, 727), (727, 777, 778), (727, 778, 728), (728, 778, 779), (728, 779, 729), (729, 779, 780), (729, 780, 730), (730, 780, 781), (730, 781, 731), (731, 781, 782), (731, 782, 732), (732, 782, 783), (732, 783, 733), (733, 783, 784), (733, 784, 734), (734, 784, 785), (734, 785, 735), (735, 785, 786), (735, 786, 736), (736, 786, 787), (736, 787, 737), (737, 787, 788), (737, 788, 687), (687, 788, 738), (738, 789, 739), (739, 789, 790), (739, 790, 740), (740, 790, 791), (740, 791, 741), (741, 791, 792), (741, 792, 742), (742, 792, 793), (742, 793, 743), (743, 793, 794), (743, 794, 744), (744, 794, 795), (744, 795, 745), (745, 795, 796), (745, 796, 746), (746, 796, 797), (746, 797, 747), (747, 797, 798), (747, 798, 748), (748, 798, 799), (748, 799, 749), (749, 799, 800), (749, 800, 750), (750, 800, 801), (750, 801, 751), (751, 801, 802), (751, 802, 752), (752, 802, 803), (752, 803, 753), (753, 803, 804), (753, 804, 754), (754, 804, 805), (754, 805, 755), (755, 805, 806), (755, 806, 756), (756, 806, 807), (756, 807, 757), (757, 807, 808), (757, 808, 758), (758, 808, 809), (758, 809, 759), (759, 809, 810), (759, 810, 760), (760, 810, 811), (760, 811, 761), (761, 811, 812), (761, 812, 762), (762, 812, 813), (762, 813, 763), (763, 813, 814), (763, 814, 764), (764, 814, 815), (764, 815, 765), (765, 815, 816), (765, 816, 766), (766, 816, 817), (766, 817, 767), (767, 817, 818), (767, 818, 768), (768, 818, 819), (768, 819, 769), (769, 819, 820), (769, 820, 770), (770, 820, 821), (770, 821, 771), (771, 821, 822), (771, 822, 772), (772, 822, 823), (772, 823, 773), (773, 823, 824), (773, 824, 774), (774, 824, 825), (774, 825, 775), (775, 825, 826), (775, 826, 776), (776, 826, 827), (776, 827, 777), (777, 827, 828), (777, 828, 778), (778, 828, 829), (778, 829, 779), (779, 829, 830), (779, 830, 780), (780, 830, 831), (780, 831, 781), (781, 831, 832), (781, 832, 782), (782, 832, 833), (782, 833, 783), (783, 833, 834), (783, 834, 784), (784, 834, 835), (784, 835, 785), (785, 835, 836), (785, 836, 786), (786, 836, 837), (786, 837, 787), (787, 837, 838), (787, 838, 788), (788, 838, 839), (788, 839, 738), (738, 839, 789), (789, 840, 790), (790, 840, 841), (790, 841, 791), (791, 841, 842), (791, 842, 792), (792, 842, 843), (792, 843, 793), (793, 843, 844), (793, 844, 794), (794, 844, 845), (794, 845, 795), (795, 845, 846), (795, 846, 796), (796, 846, 847), (796, 847, 797), (797, 847, 848), (797, 848, 798), (798, 848, 849), (798, 849, 799), (799, 849, 850), (799, 850, 800), (800, 850, 851), (800, 851, 801), (801, 851, 852), (801, 852, 802), (802, 852, 853), (802, 853, 803), (803, 853, 854), (803, 854, 804), (804, 854, 855), (804, 855, 805), (805, 855, 856), (805, 856, 806), (806, 856, 857), (806, 857, 807), (807, 857, 858), (807, 858, 808), (808, 858, 859), (808, 859, 809), (809, 859, 860), (809, 860, 810), (810, 860, 861), (810, 861, 811), (811, 861, 862), (811, 862, 812), (812, 862, 863), (812, 863, 813), (813, 863, 864), (813, 864, 814), (814, 864, 865), (814, 865, 815), (815, 865, 866), (815, 866, 816), (816, 866, 867), (816, 867, 817), (817, 867, 868), (817, 868, 818), (818, 868, 869), (818, 869, 819), (819, 869, 870), (819, 870, 820), (820, 870, 871), (820, 871, 821), (821, 871, 872), (821, 872, 822), (822, 872, 873), (822, 873, 823), (823, 873, 874), (823, 874, 824), (824, 874, 875), (824, 875, 825), (825, 875, 876), (825, 876, 826), (826, 876, 877), (826, 877, 827), (827, 877, 878), (827, 878, 828), (828, 878, 879), (828, 879, 829), (829, 879, 880), (829, 880, 830), (830, 880, 881), (830, 881, 831), (831, 881, 882), (831, 882, 832), (832, 882, 883), (832, 883, 833), (833, 883, 884), (833, 884, 834), (834, 884, 885), (834, 885, 835), (835, 885, 886), (835, 886, 836), (836, 886, 887), (836, 887, 837), (837, 887, 888), (837, 888, 838), (838, 888, 889), (838, 889, 839), (839, 889, 890), (839, 890, 789), (789, 890, 840), (840, 170, 841), (841, 170, 239), (841, 239, 842), (842, 239, 241), (842, 241, 843), (843, 241, 286), (843, 286, 844), (844, 286, 279), (844, 279, 845), (845, 279, 281), (845, 281, 846), (846, 281, 272), (846, 272, 847), (847, 272, 274), (847, 274, 848), (848, 274, 276), (848, 276, 849), (849, 276, 262), (849, 262, 850), (850, 262, 264), (850, 264, 851), (851, 264, 257), (851, 257, 852), (852, 257, 259), (852, 259, 853), (853, 259, 232), (853, 232, 854), (854, 232, 234), (854, 234, 855), (855, 234, 236), (855, 236, 856), (856, 236, 254), (856, 254, 857), (857, 254, 225), (857, 225, 858), (858, 225, 227), (858, 227, 859), (859, 227, 229), (859, 229, 860), (860, 229, 220), (860, 220, 861), (861, 220, 222), (861, 222, 862), (862, 222, 224), (862, 224, 863), (863, 224, 269), (863, 269, 864), (864, 269, 215), (864, 215, 865), (865, 215, 217), (865, 217, 866), (866, 217, 193), (866, 193, 867), (867, 193, 195), (867, 195, 868), (868, 195, 197), (868, 197, 869), (869, 197, 199), (869, 199, 870), (870, 199, 212), (870, 212, 871), (871, 212, 214), (871, 214, 872), (872, 214, 249), (872, 249, 873), (873, 249, 205), (873, 205, 874), (874, 205, 207), (874, 207, 875), (875, 207, 176), (875, 176, 876), (876, 176, 178), (876, 178, 877), (877, 178, 180), (877, 180, 878), (878, 180, 183), (878, 183, 879), (879, 183, 185), (879, 185, 880), (880, 185, 171), (880, 171, 881), (881, 171, 173), (881, 173, 882), (882, 173, 175), (882, 175, 883), (883, 175, 244), (883, 244, 884), (884, 244, 200), (884, 200, 885), (885, 200, 202), (885, 202, 886), (886, 202, 188), (886, 188, 887), (887, 188, 190), (887, 190, 888), (888, 190, 164), (888, 164, 889), (889, 164, 166), (889, 166, 890), (890, 166, 168), (890, 168, 840), (840, 168, 170), (891, 892, 893), (891, 893, 894), (895, 894, 893), (896, 895, 893), (897, 896, 893), (898, 897, 893), (899, 898, 893), (900, 899, 893), (901, 900, 893), (902, 901, 893), (903, 902, 893), (904, 903, 893), (905, 904, 893), (906, 905, 893), (907, 906, 893), (908, 907, 893), (909, 908, 893), (910, 909, 893), (911, 910, 893), (912, 911, 893), (913, 912, 893), (914, 913, 893), (915, 914, 893), (916, 915, 893), (917, 916, 893), (918, 917, 893), (919, 918, 893), (920, 919, 893), (921, 920, 893), (922, 921, 893), (923, 922, 893), (924, 923, 893), (925, 924, 893), (926, 925, 893), (927, 926, 893), (928, 927, 893), (929, 928, 893), (930, 929, 893), (931, 930, 893), (932, 931, 893), (933, 932, 893), (934, 933, 893), (935, 934, 893), (936, 935, 893), (937, 936, 893), (938, 937, 893), (939, 938, 893), (940, 939, 893), (941, 940, 893), (942, 941, 893), (892, 942, 893), (943, 944, 945), (945, 946, 943), (943, 946, 947), (943, 947, 948), (947, 949, 948), (948, 949, 950), (948, 950, 951), (950, 952, 951), (951, 952, 953), (951, 953, 954), (953, 955, 954), (954, 955, 956), (954, 956, 957), (956, 958, 957), (957, 958, 959), (957, 959, 960), (959, 961, 960), (960, 961, 962), (960, 962, 963), (962, 964, 963), (963, 964, 965), (963, 965, 966), (965, 967, 966), (966, 967, 968), (966, 968, 969), (968, 970, 969), (969, 970, 971), (969, 971, 972), (971, 973, 972), (972, 973, 974), (972, 974, 975), (974, 976, 975), (975, 976, 977), (975, 977, 978), (977, 979, 978), (978, 979, 980), (978, 980, 981), (980, 982, 981), (981, 982, 983), (981, 983, 984), (983, 985, 984), (984, 985, 986), (984, 986, 987), (986, 988, 987), (987, 988, 989), (987, 989, 990), (989, 991, 990), (990, 991, 992), (990, 992, 993), (992, 994, 993), (993, 994, 995), (993, 995, 996), (995, 997, 996), (996, 997, 998), (996, 998, 999), (998, 1000, 999), (999, 1000, 1001), (999, 1001, 1002), (1001, 1003, 1002), (1002, 1003, 1004), (1002, 1004, 1005), (1004, 1006, 1005), (1005, 1006, 1007), (1005, 1007, 1008), (1007, 1009, 1008), (1008, 1009, 1010), (1008, 1010, 1011), (1010, 1012, 1011), (1011, 1012, 1013), (1011, 1013, 1014), (1013, 1015, 1014), (1014, 1015, 1016), (1014, 1016, 1017), (1016, 1018, 1017), (1017, 1018, 1019), (1017, 1019, 1020), (1019, 1021, 1020), (1020, 1021, 1022), (1020, 1022, 1023), (1022, 1024, 1023), (1023, 1024, 1025), (1023, 1025, 1026), (1025, 1027, 1026), (1026, 1027, 1028), (1026, 1028, 1029), (1028, 1030, 1029), (1029, 1030, 1031), (1029, 1031, 1032), (1031, 1033, 1032), (1032, 1033, 1034), (1032, 1034, 1035), (1034, 1036, 1035), (1035, 1036, 1037), (1035, 1037, 1038), (1037, 1039, 1038), (1038, 1039, 1040), (1038, 1040, 1041), (1040, 1042, 1041), (1041, 1042, 1043), (1041, 1043, 1044), (1043, 1045, 1044), (1044, 1045, 1046), (1044, 1046, 1047), (1046, 1048, 1047), (1047, 1048, 1049), (1047, 1049, 1050), (1049, 1051, 1050), (1050, 1051, 1052), (1050, 1052, 1053), (1052, 1054, 1053), (1053, 1054, 1055), (1053, 1055, 1056), (1055, 1057, 1056), (1056, 1057, 1058), (1056, 1058, 1059), (1058, 1060, 1059), (1059, 1060, 1061), (1059, 1061, 1062), (1061, 1063, 1062), (1062, 1063, 1064), (1062, 1064, 1065), (1064, 1066, 1065), (1065, 1066, 1067), (1065, 1067, 1068), (1067, 1069, 1068), (1068, 1069, 1070), (1068, 1070, 1071), (1070, 1072, 1071), (1071, 1072, 1073), (1071, 1073, 1074), (1073, 1075, 1074), (1074, 1075, 1076), (1074, 1076, 1077), (1076, 1078, 1077), (1077, 1078, 1079), (1077, 1079, 1080), (1079, 1081, 1080), (1080, 1081, 1082), (1080, 1082, 1083), (1082, 1084, 1083), (1083, 1084, 1085), (1083, 1085, 1086), (1085, 1087, 1086), (1086, 1087, 1088), (1086, 1088, 1089), (1088, 1090, 1089), (1089, 1090, 1091), (1089, 1091, 1092), (1091, 1093, 1092), (1092, 1093, 1094), (1092, 1094, 944), (944, 1094, 1095), (944, 1095, 945), (1092, 1096, 1089), (1089, 1096, 1097), (1089, 1097, 1086), (1086, 1097, 1098), (1086, 1098, 1083), (1083, 1098, 1099), (1083, 1099, 1080), (1080, 1099, 1100), (1080, 1100, 1077), (1077, 1100, 1101), (1077, 1101, 1074), (1074, 1101, 1102), (1074, 1102, 1071), (1071, 1102, 1103), (1071, 1103, 1068), (1068, 1103, 1104), (1068, 1104, 1065), (1065, 1104, 1105), (1065, 1105, 1062), (1062, 1105, 1106), (1062, 1106, 1059), (1059, 1106, 1107), (1059, 1107, 1056), (1056, 1107, 1108), (1056, 1108, 1053), (1053, 1108, 1109), (1053, 1109, 1050), (1050, 1109, 1110), (1050, 1110, 1047), (1047, 1110, 1111), (1047, 1111, 1044), (1044, 1111, 1112), (1044, 1112, 1041), (1041, 1112, 1113), (1041, 1113, 1038), (1038, 1113, 1114), (1038, 1114, 1035), (1035, 1114, 1115), (1035, 1115, 1032), (1032, 1115, 1116), (1032, 1116, 1029), (1029, 1116, 1117), (1029, 1117, 1026), (1026, 1117, 1118), (1026, 1118, 1023), (1023, 1118, 1119), (1023, 1119, 1020), (1020, 1119, 1120), (1020, 1120, 1017), (1017, 1120, 1121), (1017, 1121, 1014), (1014, 1121, 1122), (1014, 1122, 1011), (1011, 1122, 1123), (1011, 1123, 1008), (1008, 1123, 1124), (1008, 1124, 1005), (1005, 1124, 1125), (1005, 1125, 1002), (1002, 1125, 1126), (1002, 1126, 999), (999, 1126, 1127), (999, 1127, 996), (996, 1127, 1128), (996, 1128, 993), (993, 1128, 1129), (993, 1129, 990), (990, 1129, 1130), (990, 1130, 987), (987, 1130, 1131), (987, 1131, 984), (984, 1131, 1132), (984, 1132, 981), (981, 1132, 1133), (981, 1133, 978), (978, 1133, 1134), (978, 1134, 975), (975, 1134, 1135), (975, 1135, 972), (972, 1135, 1136), (972, 1136, 969), (969, 1136, 1137), (969, 1137, 966), (966, 1137, 1138), (966, 1138, 963), (963, 1138, 1139), (963, 1139, 960), (960, 1139, 1140), (960, 1140, 957), (957, 1140, 1141), (957, 1141, 954), (954, 1141, 1142), (954, 1142, 951), (951, 1142, 1143), (951, 1143, 948), (948, 1143, 1144), (948, 1144, 943), (943, 1144, 1145), (943, 1145, 944), (944, 1145, 1146), (944, 1146, 1092), (1092, 1146, 1096), (1096, 1147, 1097), (1097, 1147, 1148), (1097, 1148, 1098), (1098, 1148, 1149), (1098, 1149, 1099), (1099, 1149, 1150), (1099, 1150, 1100), (1100, 1150, 1151), (1100, 1151, 1101), (1101, 1151, 1152), (1101, 1152, 1102), (1102, 1152, 1153), (1102, 1153, 1103), (1103, 1153, 1154), (1103, 1154, 1104), (1104, 1154, 1155), (1104, 1155, 1105), (1105, 1155, 1156), (1105, 1156, 1106), (1106, 1156, 1157), (1106, 1157, 1107), (1107, 1157, 1158), (1107, 1158, 1108), (1108, 1158, 1159), (1108, 1159, 1109), (1109, 1159, 1160), (1109, 1160, 1110), (1110, 1160, 1161), (1110, 1161, 1111), (1111, 1161, 1162), (1111, 1162, 1112), (1112, 1162, 1163), (1112, 1163, 1113), (1113, 1163, 1164), (1113, 1164, 1114), (1114, 1164, 1165), (1114, 1165, 1115), (1115, 1165, 1166), (1115, 1166, 1116), (1116, 1166, 1167), (1116, 1167, 1117), (1117, 1167, 1168), (1117, 1168, 1118), (1118, 1168, 1169), (1118, 1169, 1119), (1119, 1169, 1170), (1119, 1170, 1120), (1120, 1170, 1171), (1120, 1171, 1121), (1121, 1171, 1172), (1121, 1172, 1122), (1122, 1172, 1173), (1122, 1173, 1123), (1123, 1173, 1174), (1123, 1174, 1124), (1124, 1174, 1175), (1124, 1175, 1125), (1125, 1175, 1176), (1125, 1176, 1126), (1126, 1176, 1177), (1126, 1177, 1127), (1127, 1177, 1178), (1127, 1178, 1128), (1128, 1178, 1179), (1128, 1179, 1129), (1129, 1179, 1180), (1129, 1180, 1130), (1130, 1180, 1181), (1130, 1181, 1131), (1131, 1181, 1182), (1131, 1182, 1132), (1132, 1182, 1183), (1132, 1183, 1133), (1133, 1183, 1184), (1133, 1184, 1134), (1134, 1184, 1185), (1134, 1185, 1135), (1135, 1185, 1186), (1135, 1186, 1136), (1136, 1186, 1187), (1136, 1187, 1137), (1137, 1187, 1188), (1137, 1188, 1138), (1138, 1188, 1189), (1138, 1189, 1139), (1139, 1189, 1190), (1139, 1190, 1140), (1140, 1190, 1191), (1140, 1191, 1141), (1141, 1191, 1192), (1141, 1192, 1142), (1142, 1192, 1193), (1142, 1193, 1143), (1143, 1193, 1194), (1143, 1194, 1144), (1144, 1194, 1195), (1144, 1195, 1145), (1145, 1195, 1196), (1145, 1196, 1146), (1146, 1196, 1197), (1146, 1197, 1096), (1096, 1197, 1147), (1147, 1198, 1148), (1148, 1198, 1199), (1148, 1199, 1149), (1149, 1199, 1200), (1149, 1200, 1150), (1150, 1200, 1201), (1150, 1201, 1151), (1151, 1201, 1202), (1151, 1202, 1152), (1152, 1202, 1203), (1152, 1203, 1153), (1153, 1203, 1204), (1153, 1204, 1154), (1154, 1204, 1205), (1154, 1205, 1155), (1155, 1205, 1206), (1155, 1206, 1156), (1156, 1206, 1207), (1156, 1207, 1157), (1157, 1207, 1208), (1157, 1208, 1158), (1158, 1208, 1209), (1158, 1209, 1159), (1159, 1209, 1210), (1159, 1210, 1160), (1160, 1210, 1211), (1160, 1211, 1161), (1161, 1211, 1212), (1161, 1212, 1162), (1162, 1212, 1213), (1162, 1213, 1163), (1163, 1213, 1214), (1163, 1214, 1164), (1164, 1214, 1215), (1164, 1215, 1165), (1165, 1215, 1216), (1165, 1216, 1166), (1166, 1216, 1217), (1166, 1217, 1167), (1167, 1217, 1218), (1167, 1218, 1168), (1168, 1218, 1219), (1168, 1219, 1169), (1169, 1219, 1220), (1169, 1220, 1170), (1170, 1220, 1221), (1170, 1221, 1171), (1171, 1221, 1222), (1171, 1222, 1172), (1172, 1222, 1223), (1172, 1223, 1173), (1173, 1223, 1224), (1173, 1224, 1174), (1174, 1224, 1225), (1174, 1225, 1175), (1175, 1225, 1226), (1175, 1226, 1176), (1176, 1226, 1227), (1176, 1227, 1177), (1177, 1227, 1228), (1177, 1228, 1178), (1178, 1228, 1229), (1178, 1229, 1179), (1179, 1229, 1230), (1179, 1230, 1180), (1180, 1230, 1231), (1180, 1231, 1181), (1181, 1231, 1232), (1181, 1232, 1182), (1182, 1232, 1233), (1182, 1233, 1183), (1183, 1233, 1234), (1183, 1234, 1184), (1184, 1234, 1235), (1184, 1235, 1185), (1185, 1235, 1236), (1185, 1236, 1186), (1186, 1236, 1237), (1186, 1237, 1187), (1187, 1237, 1238), (1187, 1238, 1188), (1188, 1238, 1239), (1188, 1239, 1189), (1189, 1239, 1240), (1189, 1240, 1190), (1190, 1240, 1241), (1190, 1241, 1191), (1191, 1241, 1242), (1191, 1242, 1192), (1192, 1242, 1243), (1192, 1243, 1193), (1193, 1243, 1244), (1193, 1244, 1194), (1194, 1244, 1245), (1194, 1245, 1195), (1195, 1245, 1246), (1195, 1246, 1196), (1196, 1246, 1247), (1196, 1247, 1197), (1197, 1247, 1248), (1197, 1248, 1147), (1147, 1248, 1198), (1198, 892, 1199), (1199, 892, 891), (1199, 891, 1200), (1200, 891, 894), (1200, 894, 1201), (1201, 894, 895), (1201, 895, 1202), (1202, 895, 896), (1202, 896, 1203), (1203, 896, 897), (1203, 897, 1204), (1204, 897, 898), (1204, 898, 1205), (1205, 898, 899), (1205, 899, 1206), (1206, 899, 900), (1206, 900, 1207), (1207, 900, 901), (1207, 901, 1208), (1208, 901, 902), (1208, 902, 1209), (1209, 902, 903), (1209, 903, 1210), (1210, 903, 904), (1210, 904, 1211), (1211, 904, 905), (1211, 905, 1212), (1212, 905, 906), (1212, 906, 1213), (1213, 906, 907), (1213, 907, 1214), (1214, 907, 908), (1214, 908, 1215), (1215, 908, 909), (1215, 909, 1216), (1216, 909, 910), (1216, 910, 1217), (1217, 910, 911), (1217, 911, 1218), (1218, 911, 912), (1218, 912, 1219), (1219, 912, 913), (1219, 913, 1220), (1220, 913, 914), (1220, 914, 1221), (1221, 914, 915), (1221, 915, 1222), (1222, 915, 916), (1222, 916, 1223), (1223, 916, 917), (1223, 917, 1224), (1224, 917, 918), (1224, 918, 1225), (1225, 918, 919), (1225, 919, 1226), (1226, 919, 920), (1226, 920, 1227), (1227, 920, 921), (1227, 921, 1228), (1228, 921, 922), (1228, 922, 1229), (1229, 922, 923), (1229, 923, 1230), (1230, 923, 924), (1230, 924, 1231), (1231, 924, 925), (1231, 925, 1232), (1232, 925, 926), (1232, 926, 1233), (1233, 926, 927), (1233, 927, 1234), (1234, 927, 928), (1234, 928, 1235), (1235, 928, 929), (1235, 929, 1236), (1236, 929, 930), (1236, 930, 1237), (1237, 930, 931), (1237, 931, 1238), (1238, 931, 932), (1238, 932, 1239), (1239, 932, 933), (1239, 933, 1240), (1240, 933, 934), (1240, 934, 1241), (1241, 934, 935), (1241, 935, 1242), (1242, 935, 936), (1242, 936, 1243), (1243, 936, 937), (1243, 937, 1244), (1244, 937, 938), (1244, 938, 1245), (1245, 938, 939), (1245, 939, 1246), (1246, 939, 940), (1246, 940, 1247), (1247, 940, 941), (1247, 941, 1248), (1248, 941, 942), (1248, 942, 1198), (1198, 942, 892), (169, 1249, 237), (237, 1249, 1250), (237, 1250, 238), (238, 1250, 1251), (238, 1251, 240), (240, 1251, 1252), (240, 1252, 284), (284, 1252, 1253), (284, 1253, 285), (285, 1253, 1254), (285, 1254, 287), (287, 1254, 1255), (287, 1255, 288), (288, 1255, 1256), (288, 1256, 280), (280, 1256, 1257), (280, 1257, 282), (282, 1257, 1258), (282, 1258, 283), (283, 1258, 1259), (283, 1259, 273), (273, 1259, 1260), (273, 1260, 275), (275, 1260, 1261), (275, 1261, 277), (277, 1261, 1262), (277, 1262, 278), (278, 1262, 1263), (278, 1263, 263), (263, 1263, 1264), (263, 1264, 265), (265, 1264, 1265), (265, 1265, 266), (266, 1265, 1266), (266, 1266, 258), (258, 1266, 1267), (258, 1267, 260), (260, 1267, 1268), (260, 1268, 261), (261, 1268, 1269), (261, 1269, 233), (233, 1269, 1270), (233, 1270, 235), (235, 1270, 1271), (235, 1271, 252), (252, 1271, 1272), (252, 1272, 253), (253, 1272, 1273), (253, 1273, 255), (255, 1273, 1274), (255, 1274, 256), (256, 1274, 1275), (256, 1275, 226), (226, 1275, 1276), (226, 1276, 228), (228, 1276, 1277), (228, 1277, 230), (230, 1277, 1278), (230, 1278, 231), (231, 1278, 1279), (231, 1279, 221), (221, 1279, 1280), (221, 1280, 223), (223, 1280, 1281), (223, 1281, 267), (267, 1281, 1282), (267, 1282, 268), (268, 1282, 1283), (268, 1283, 270), (270, 1283, 1284), (270, 1284, 271), (271, 1284, 1285), (271, 1285, 216), (216, 1285, 1286), (216, 1286, 218), (218, 1286, 1287), (218, 1287, 219), (219, 1287, 1288), (219, 1288, 194), (194, 1288, 1289), (194, 1289, 196), (196, 1289, 1290), (196, 1290, 198), (198, 1290, 1291), (198, 1291, 210), (210, 1291, 1292), (210, 1292, 211), (211, 1292, 1293), (211, 1293, 213), (213, 1293, 1294), (213, 1294, 247), (247, 1294, 1295), (247, 1295, 248), (248, 1295, 1296), (248, 1296, 250), (250, 1296, 1297), (250, 1297, 251), (251, 1297, 1298), (251, 1298, 206), (206, 1298, 1299), (206, 1299, 208), (208, 1299, 1300), (208, 1300, 209), (209, 1300, 1301), (209, 1301, 177), (177, 1301, 1302), (177, 1302, 179), (179, 1302, 1303), (179, 1303, 181), (181, 1303, 1304), (181, 1304, 182), (182, 1304, 1305), (182, 1305, 184), (184, 1305, 1306), (184, 1306, 186), (186, 1306, 1307), (186, 1307, 187), (187, 1307, 1308), (187, 1308, 172), (172, 1308, 1309), (172, 1309, 174), (174, 1309, 1310), (174, 1310, 242), (242, 1310, 1311), (242, 1311, 243), (243, 1311, 1312), (243, 1312, 245), (245, 1312, 1313), (245, 1313, 246), (246, 1313, 1314), (246, 1314, 201), (201, 1314, 1315), (201, 1315, 203), (203, 1315, 1316), (203, 1316, 204), (204, 1316, 1317), (204, 1317, 189), (189, 1317, 1318), (189, 1318, 191), (191, 1318, 1319), (191, 1319, 192), (192, 1319, 1320), (192, 1320, 165), (165, 1320, 1321), (165, 1321, 167), (167, 1321, 1322), (167, 1322, 169), (169, 1322, 1249), (1322, 1323, 1249), (1249, 1323, 1324), (1249, 1324, 1250), (1250, 1324, 1325), (1250, 1325, 1251), (1251, 1325, 1326), (1251, 1326, 1252), (1252, 1326, 1327), (1252, 1327, 1253), (1253, 1327, 1328), (1253, 1328, 1254), (1254, 1328, 1329), (1254, 1329, 1255), (1255, 1329, 1330), (1255, 1330, 1256), (1256, 1330, 1331), (1256, 1331, 1257), (1257, 1331, 1332), (1257, 1332, 1258), (1258, 1332, 1333), (1258, 1333, 1259), (1259, 1333, 1334), (1259, 1334, 1260), (1260, 1334, 1335), (1260, 1335, 1261), (1261, 1335, 1336), (1261, 1336, 1262), (1262, 1336, 1337), (1262, 1337, 1263), (1263, 1337, 1338), (1263, 1338, 1264), (1264, 1338, 1339), (1264, 1339, 1265), (1265, 1339, 1340), (1265, 1340, 1266), (1266, 1340, 1341), (1266, 1341, 1267), (1267, 1341, 1342), (1267, 1342, 1268), (1268, 1342, 1343), (1268, 1343, 1269), (1269, 1343, 1344), (1269, 1344, 1270), (1270, 1344, 1345), (1270, 1345, 1271), (1271, 1345, 1346), (1271, 1346, 1272), (1272, 1346, 1347), (1272, 1347, 1273), (1273, 1347, 1348), (1273, 1348, 1274), (1274, 1348, 1349), (1274, 1349, 1275), (1275, 1349, 1350), (1275, 1350, 1276), (1276, 1350, 1351), (1276, 1351, 1277), (1277, 1351, 1352), (1277, 1352, 1278), (1278, 1352, 1353), (1278, 1353, 1279), (1279, 1353, 1354), (1279, 1354, 1280), (1280, 1354, 1355), (1280, 1355, 1281), (1281, 1355, 1356), (1281, 1356, 1282), (1282, 1356, 1357), (1282, 1357, 1283), (1283, 1357, 1358), (1283, 1358, 1284), (1284, 1358, 1359), (1284, 1359, 1285), (1285, 1359, 1360), (1285, 1360, 1286), (1286, 1360, 1361), (1286, 1361, 1287), (1287, 1361, 1362), (1287, 1362, 1288), (1288, 1362, 1363), (1288, 1363, 1289), (1289, 1363, 1364), (1289, 1364, 1290), (1290, 1364, 1365), (1290, 1365, 1291), (1291, 1365, 1366), (1291, 1366, 1292), (1292, 1366, 1367), (1292, 1367, 1293), (1293, 1367, 1368), (1293, 1368, 1294), (1294, 1368, 1369), (1294, 1369, 1295), (1295, 1369, 1370), (1295, 1370, 1296), (1296, 1370, 1371), (1296, 1371, 1297), (1297, 1371, 1372), (1297, 1372, 1298), (1298, 1372, 1373), (1298, 1373, 1299), (1299, 1373, 1374), (1299, 1374, 1300), (1300, 1374, 1375), (1300, 1375, 1301), (1301, 1375, 1376), (1301, 1376, 1302), (1302, 1376, 1377), (1302, 1377, 1303), (1303, 1377, 1378), (1303, 1378, 1304), (1304, 1378, 1379), (1304, 1379, 1305), (1305, 1379, 1380), (1305, 1380, 1306), (1306, 1380, 1381), (1306, 1381, 1307), (1307, 1381, 1382), (1307, 1382, 1308), (1308, 1382, 1383), (1308, 1383, 1309), (1309, 1383, 1384), (1309, 1384, 1310), (1310, 1384, 1385), (1310, 1385, 1311), (1311, 1385, 1386), (1311, 1386, 1312), (1312, 1386, 1387), (1312, 1387, 1313), (1313, 1387, 1388), (1313, 1388, 1314), (1314, 1388, 1389), (1314, 1389, 1315), (1315, 1389, 1390), (1315, 1390, 1316), (1316, 1390, 1391), (1316, 1391, 1317), (1317, 1391, 1392), (1317, 1392, 1318), (1318, 1392, 1393), (1318, 1393, 1319), (1319, 1393, 1394), (1319, 1394, 1320), (1320, 1394, 1395), (1320, 1395, 1321), (1321, 1395, 1396), (1321, 1396, 1322), (1322, 1396, 1323), (1396, 161, 1323), (1323, 161, 0), (1323, 0, 1324), (1324, 0, 2), (1324, 2, 1325), (1325, 2, 4), (1325, 4, 1326), (1326, 4, 6), (1326, 6, 1327), (1327, 6, 8), (1327, 8, 1328), (1328, 8, 11), (1328, 11, 1329), (1329, 11, 13), (1329, 13, 1330), (1330, 13, 15), (1330, 15, 1331), (1331, 15, 17), (1331, 17, 1332), (1332, 17, 19), (1332, 19, 1333), (1333, 19, 22), (1333, 22, 1334), (1334, 22, 24), (1334, 24, 1335), (1335, 24, 26), (1335, 26, 1336), (1336, 26, 28), (1336, 28, 1337), (1337, 28, 30), (1337, 30, 1338), (1338, 30, 33), (1338, 33, 1339), (1339, 33, 35), (1339, 35, 1340), (1340, 35, 37), (1340, 37, 1341), (1341, 37, 39), (1341, 39, 1342), (1342, 39, 42), (1342, 42, 1343), (1343, 42, 44), (1343, 44, 1344), (1344, 44, 46), (1344, 46, 1345), (1345, 46, 48), (1345, 48, 1346), (1346, 48, 50), (1346, 50, 1347), (1347, 50, 53), (1347, 53, 1348), (1348, 53, 55), (1348, 55, 1349), (1349, 55, 57), (1349, 57, 1350), (1350, 57, 59), (1350, 59, 1351), (1351, 59, 61), (1351, 61, 1352), (1352, 61, 64), (1352, 64, 1353), (1353, 64, 66), (1353, 66, 1354), (1354, 66, 68), (1354, 68, 1355), (1355, 68, 70), (1355, 70, 1356), (1356, 70, 73), (1356, 73, 1357), (1357, 73, 75), (1357, 75, 1358), (1358, 75, 77), (1358, 77, 1359), (1359, 77, 79), (1359, 79, 1360), (1360, 79, 81), (1360, 81, 1361), (1361, 81, 84), (1361, 84, 1362), (1362, 84, 86), (1362, 86, 1363), (1363, 86, 88), (1363, 88, 1364), (1364, 88, 90), (1364, 90, 1365), (1365, 90, 93), (1365, 93, 1366), (1366, 93, 95), (1366, 95, 1367), (1367, 95, 97), (1367, 97, 1368), (1368, 97, 99), (1368, 99, 1369), (1369, 99, 101), (1369, 101, 1370), (1370, 101, 104), (1370, 104, 1371), (1371, 104, 106), (1371, 106, 1372), (1372, 106, 108), (1372, 108, 1373), (1373, 108, 110), (1373, 110, 1374), (1374, 110, 112), (1374, 112, 1375), (1375, 112, 115), (1375, 115, 1376), (1376, 115, 117), (1376, 117, 1377), (1377, 117, 119), (1377, 119, 1378), (1378, 119, 121), (1378, 121, 1379), (1379, 121, 124), (1379, 124, 1380), (1380, 124, 126), (1380, 126, 1381), (1381, 126, 128), (1381, 128, 1382), (1382, 128, 130), (1382, 130, 1383), (1383, 130, 132), (1383, 132, 1384), (1384, 132, 135), (1384, 135, 1385), (1385, 135, 137), (1385, 137, 1386), (1386, 137, 139), (1386, 139, 1387), (1387, 139, 141), (1387, 141, 1388), (1388, 141, 143), (1388, 143, 1389), (1389, 143, 146), (1389, 146, 1390), (1390, 146, 148), (1390, 148, 1391), (1391, 148, 150), (1391, 150, 1392), (1392, 150, 152), (1392, 152, 1393), (1393, 152, 155), (1393, 155, 1394), (1394, 155, 157), (1394, 157, 1395), (1395, 157, 159), (1395, 159, 1396), (1396, 159, 161), (71, 69, 1397), (62, 60, 1398), (58, 56, 1399), (49, 47, 1400), (40, 38, 1401), (31, 29, 1402), (27, 25, 1403), (9, 7, 1404), (163, 162, 1405), (142, 140, 1406), (133, 131, 1407), (111, 109, 1408), (102, 100, 1409), (94, 92, 1410), (1006, 1004, 1411), (1009, 1007, 1412), (1012, 1010, 1413), (1015, 1013, 1414), (1018, 1016, 1415), (1021, 1019, 1416), (1024, 1022, 1417), (1027, 1025, 1418), (1030, 1028, 1419), (1033, 1031, 1420), (1036, 1034, 1421), (1042, 1040, 1422), (1081, 1079, 1423), (1084, 1082, 1424), (1087, 1085, 1425), (1090, 1088, 1426), (1093, 1091, 1427), (1095, 1094, 1428), (946, 945, 1429), (949, 947, 1430), (952, 950, 1431), (955, 953, 1432), (958, 956, 1433), (964, 962, 1434), (1435, 1436, 980), (980, 979, 1435), (1435, 979, 977), (1435, 977, 1437), (977, 976, 1437), (1437, 976, 974), (1437, 974, 1438), (1438, 974, 973), (971, 970, 1439), (968, 967, 1440), (964, 1434, 965), (1076, 1075, 1441), (1073, 1072, 1442), (1070, 1069, 1443), (1067, 1066, 1444), (1064, 1063, 1445), (1061, 1060, 1446), (1058, 1057, 1447), (1055, 1054, 1448), (1052, 1051, 1449), (1049, 1048, 1450), (1046, 1045, 1451), (1042, 1422, 1043), (1001, 1000, 1452), (998, 997, 1453), (995, 994, 1454), (992, 991, 1455), (989, 988, 1456), (986, 985, 1457), (1457, 985, 983), (1457, 983, 1436), (1436, 983, 982), (1436, 982, 980), (1438, 1458, 1459), (1438, 1459, 1437), (1437, 1459, 1460), (1437, 1460, 1435), (1435, 1460, 1461), (1435, 1461, 1436), (1436, 1461, 1462), (1436, 1462, 1457), (1458, 1463, 1464), (962, 961, 1434), (1434, 961, 1465), (1434, 1465, 1466), (1466, 1465, 1467), (1466, 1467, 1468), (1468, 1467, 1409), (956, 955, 1433), (1433, 955, 1432), (1433, 1432, 1469), (1469, 1432, 1470), (1469, 1470, 1471), (1471, 1470, 1408), (947, 946, 1430), (1430, 946, 1429), (1430, 1429, 1472), (1472, 1429, 1473), (1472, 1473, 1474), (1474, 1473, 1475), (945, 1095, 1429), (1429, 1095, 1428), (1429, 1428, 1473), (1473, 1428, 1476), (1473, 1476, 1475), (1475, 1476, 1477), (1094, 1093, 1428), (1428, 1093, 1427), (1428, 1427, 1476), (1476, 1427, 1478), (1476, 1478, 1477), (1477, 1478, 1479), (1088, 1087, 1426), (1426, 1087, 1425), (1426, 1425, 1480), (1480, 1425, 1481), (1480, 1481, 1482), (1482, 1481, 1407), (1079, 1078, 1423), (1423, 1078, 1483), (1423, 1483, 1484), (1484, 1483, 1485), (1484, 1485, 1486), (1486, 1485, 1406), (1072, 1070, 1442), (1442, 1070, 1443), (1442, 1443, 1487), (1487, 1443, 1488), (1487, 1488, 1489), (1489, 1488, 1490), (1069, 1067, 1443), (1443, 1067, 1444), (1443, 1444, 1488), (1488, 1444, 1491), (1488, 1491, 1490), (1490, 1491, 1492), (1066, 1064, 1444), (1444, 1064, 1445), (1444, 1445, 1491), (1491, 1445, 1493), (1491, 1493, 1492), (1492, 1493, 1494), (1060, 1058, 1446), (1446, 1058, 1447), (1446, 1447, 1495), (1495, 1447, 1496), (1495, 1496, 1497), (1497, 1496, 1405), (1051, 1049, 1449), (1449, 1049, 1450), (1449, 1450, 1498), (1498, 1450, 1499), (1498, 1499, 1500), (1500, 1499, 1404), (1040, 1039, 1422), (1422, 1039, 1501), (1422, 1501, 1502), (1502, 1501, 1503), (1502, 1503, 1504), (1504, 1503, 1505), (1039, 1037, 1501), (1501, 1037, 1506), (1501, 1506, 1503), (1503, 1506, 1507), (1503, 1507, 1505), (1505, 1507, 1508), (1037, 1036, 1506), (1506, 1036, 1421), (1506, 1421, 1507), (1507, 1421, 1509), (1507, 1509, 1508), (1508, 1509, 1510), (1022, 1021, 1417), (1417, 1021, 1416), (1417, 1416, 1511), (1511, 1416, 1512), (1511, 1512, 1513), (1513, 1512, 1401), (1013, 1012, 1414), (1414, 1012, 1413), (1414, 1413, 1514), (1514, 1413, 1515), (1514, 1515, 1516), (1516, 1515, 1400), (1004, 1003, 1411), (1411, 1003, 1517), (1411, 1517, 1518), (1518, 1517, 1519), (1518, 1519, 1520), (1520, 1519, 1399), (994, 992, 1454), (1454, 992, 1455), (1454, 1455, 1521), (1521, 1455, 1522), (1521, 1522, 1523), (1523, 1522, 1397), (1458, 1464, 1459), (1459, 1464, 1524), (1459, 1524, 1460), (1460, 1524, 1525), (1460, 1525, 1461), (1461, 1525, 1526), (1461, 1526, 1462), (85, 1464, 87), (87, 1464, 1463), (87, 1463, 89), (91, 89, 1527), (1527, 89, 1463), (1527, 1463, 1528), (1528, 1463, 1458), (1528, 1458, 1439), (1439, 1458, 1438), (1439, 1438, 971), (971, 1438, 973), (970, 968, 1439), (1439, 968, 1440), (1439, 1440, 1528), (1528, 1440, 1529), (1528, 1529, 1527), (1527, 1529, 1410), (1527, 1410, 91), (91, 1410, 92), (96, 94, 1468), (1468, 94, 1410), (1468, 1410, 1466), (1466, 1410, 1529), (1466, 1529, 1434), (1434, 1529, 1440), (1434, 1440, 965), (965, 1440, 967), (1409, 100, 1468), (1468, 100, 98), (1468, 98, 96), (103, 102, 1530), (1530, 102, 1409), (1530, 1409, 1531), (1531, 1409, 1467), (1531, 1467, 1532), (1532, 1467, 1465), (1532, 1465, 959), (959, 1465, 961), (959, 958, 1532), (1532, 958, 1433), (1532, 1433, 1531), (1531, 1433, 1469), (1531, 1469, 1530), (1530, 1469, 1471), (1530, 1471, 103), (103, 1471, 105), (1408, 109, 1471), (1471, 109, 107), (1471, 107, 105), (113, 111, 1533), (1533, 111, 1408), (1533, 1408, 1534), (1534, 1408, 1470), (1534, 1470, 1431), (1431, 1470, 1432), (1431, 1432, 952), (952, 1432, 953), (950, 949, 1431), (1431, 949, 1430), (1431, 1430, 1534), (1534, 1430, 1472), (1534, 1472, 1533), (1533, 1472, 1474), (1533, 1474, 113), (113, 1474, 114), (125, 123, 1479), (1479, 123, 122), (1479, 122, 1477), (1477, 122, 120), (1477, 120, 1475), (1475, 120, 118), (1475, 118, 1474), (1474, 118, 116), (1474, 116, 114), (127, 125, 1482), (1482, 125, 1479), (1482, 1479, 1480), (1480, 1479, 1478), (1480, 1478, 1426), (1426, 1478, 1427), (1426, 1427, 1090), (1090, 1427, 1091), (1407, 131, 1482), (1482, 131, 129), (1482, 129, 127), (134, 133, 1535), (1535, 133, 1407), (1535, 1407, 1536), (1536, 1407, 1481), (1536, 1481, 1424), (1424, 1481, 1425), (1424, 1425, 1084), (1084, 1425, 1085), (1082, 1081, 1424), (1424, 1081, 1423), (1424, 1423, 1536), (1536, 1423, 1484), (1536, 1484, 1535), (1535, 1484, 1486), (1535, 1486, 134), (134, 1486, 136), (1406, 140, 1486), (1486, 140, 138), (1486, 138, 136), (144, 142, 1537), (1537, 142, 1406), (1537, 1406, 1538), (1538, 1406, 1485), (1538, 1485, 1441), (1441, 1485, 1483), (1441, 1483, 1076), (1076, 1483, 1078), (1075, 1073, 1441), (1441, 1073, 1442), (1441, 1442, 1538), (1538, 1442, 1487), (1538, 1487, 1537), (1537, 1487, 1489), (1537, 1489, 144), (144, 1489, 145), (156, 154, 1494), (1494, 154, 153), (1494, 153, 1492), (1492, 153, 151), (1492, 151, 1490), (1490, 151, 149), (1490, 149, 1489), (1489, 149, 147), (1489, 147, 145), (158, 156, 1497), (1497, 156, 1494), (1497, 1494, 1495), (1495, 1494, 1493), (1495, 1493, 1446), (1446, 1493, 1445), (1446, 1445, 1061), (1061, 1445, 1063), (1405, 162, 1497), (1497, 162, 160), (1497, 160, 158), (1, 163, 1539), (1539, 163, 1405), (1539, 1405, 1540), (1540, 1405, 1496), (1540, 1496, 1448), (1448, 1496, 1447), (1448, 1447, 1055), (1055, 1447, 1057), (1054, 1052, 1448), (1448, 1052, 1449), (1448, 1449, 1540), (1540, 1449, 1498), (1540, 1498, 1539), (1539, 1498, 1500), (1539, 1500, 1), (1, 1500, 3), (1404, 7, 1500), (1500, 7, 5), (1500, 5, 3), (10, 9, 1541), (1541, 9, 1404), (1541, 1404, 1542), (1542, 1404, 1499), (1542, 1499, 1451), (1451, 1499, 1450), (1451, 1450, 1046), (1046, 1450, 1048), (1045, 1043, 1451), (1451, 1043, 1422), (1451, 1422, 1542), (1542, 1422, 1502), (1542, 1502, 1541), (1541, 1502, 1504), (1541, 1504, 10), (10, 1504, 12), (23, 21, 1510), (1510, 21, 20), (1510, 20, 1508), (1508, 20, 18), (1508, 18, 1505), (1505, 18, 16), (1505, 16, 1504), (1504, 16, 14), (1504, 14, 12), (25, 23, 1403), (1403, 23, 1510), (1403, 1510, 1543), (1543, 1510, 1509), (1543, 1509, 1420), (1420, 1509, 1421), (1420, 1421, 1033), (1033, 1421, 1034), (29, 27, 1402), (1402, 27, 1403), (1402, 1403, 1544), (1544, 1403, 1543), (1544, 1543, 1419), (1419, 1543, 1420), (1419, 1420, 1030), (1030, 1420, 1031), (32, 31, 1545), (1545, 31, 1402), (1545, 1402, 1546), (1546, 1402, 1544), (1546, 1544, 1418), (1418, 1544, 1419), (1418, 1419, 1027), (1027, 1419, 1028), (1025, 1024, 1418), (1418, 1024, 1417), (1418, 1417, 1546), (1546, 1417, 1511), (1546, 1511, 1545), (1545, 1511, 1513), (1545, 1513, 32), (32, 1513, 34), (1401, 38, 1513), (1513, 38, 36), (1513, 36, 34), (41, 40, 1547), (1547, 40, 1401), (1547, 1401, 1548), (1548, 1401, 1512), (1548, 1512, 1415), (1415, 1512, 1416), (1415, 1416, 1018), (1018, 1416, 1019), (1016, 1015, 1415), (1415, 1015, 1414), (1415, 1414, 1548), (1548, 1414, 1514), (1548, 1514, 1547), (1547, 1514, 1516), (1547, 1516, 41), (41, 1516, 43), (1400, 47, 1516), (1516, 47, 45), (1516, 45, 43), (51, 49, 1549), (1549, 49, 1400), (1549, 1400, 1550), (1550, 1400, 1515), (1550, 1515, 1412), (1412, 1515, 1413), (1412, 1413, 1009), (1009, 1413, 1010), (1007, 1006, 1412), (1412, 1006, 1411), (1412, 1411, 1550), (1550, 1411, 1518), (1550, 1518, 1549), (1549, 1518, 1520), (1549, 1520, 51), (51, 1520, 52), (1399, 56, 1520), (1520, 56, 54), (1520, 54, 52), (60, 58, 1398), (1398, 58, 1399), (1398, 1399, 1551), (1551, 1399, 1519), (1551, 1519, 1452), (1452, 1519, 1517), (1452, 1517, 1001), (1001, 1517, 1003), (63, 62, 1552), (1552, 62, 1398), (1552, 1398, 1553), (1553, 1398, 1551), (1553, 1551, 1453), (1453, 1551, 1452), (1453, 1452, 998), (998, 1452, 1000), (997, 995, 1453), (1453, 995, 1454), (1453, 1454, 1553), (1553, 1454, 1521), (1553, 1521, 1552), (1552, 1521, 1523), (1552, 1523, 63), (63, 1523, 65), (1397, 69, 1523), (1523, 69, 67), (1523, 67, 65), (72, 71, 1554), (1554, 71, 1397), (1554, 1397, 1555), (1555, 1397, 1522), (1555, 1522, 1456), (1456, 1522, 1455), (1456, 1455, 989), (989, 1455, 991), (988, 986, 1456), (1456, 986, 1457), (1456, 1457, 1555), (1555, 1457, 1462), (1555, 1462, 1554), (1554, 1462, 1526), (1554, 1526, 72), (72, 1526, 74), (85, 83, 1464), (1464, 83, 82), (1464, 82, 1524), (1524, 82, 80), (1524, 80, 1525), (1525, 80, 78), (1525, 78, 1526), (1526, 78, 76), (1526, 76, 74)])
me_300_3212_000_simplified_for_kcd.polygons.foreach_set('use_smooth', [True] * 3108)
me_300_3212_000_simplified_for_kcd.materials.append(None)
me_300_3212_000_simplified_for_kcd.use_remesh_fix_poles = True
me_300_3212_000_simplified_for_kcd.use_remesh_preserve_attributes = False
me_300_3212_000_simplified_for_kcd.update()

# ---- objects
ob_elite_dished_knob = bpy.data.objects.new('ELITE DISHED KNOB', me_300_3212_000_simplified_for_kcd)

# ---- transforms, parenting, visibility, modifiers, constraints
ob_elite_dished_knob.location = (0.0, 0.0, 0.0)

# ---- collection membership
col_collection.objects.link(ob_elite_dished_knob)

# ---- scene / render settings (as saved in the file)
scene.frame_start = 1; scene.frame_end = 250; scene.frame_set(1)
scene.render.engine = 'BLENDER_EEVEE_NEXT'
scene.render.bake_bias = 0.0
scene.render.bake_samples = 0
scene.cycles.samples = 128
scene.cycles.sampling_pattern = 'TABULATED_SOBOL'
scene.cycles.use_adaptive_sampling = False
scene.cycles.use_light_tree = False
scene.eevee.use_gtao = True
scene.eevee.use_raytracing = True
scene.view_settings.view_transform = 'Filmic'
bpy.context.view_layer.update()

# ---- added for rendering (the .blend has no active camera and no usable light): camera, sun
cam_auto = bpy.data.cameras.new('AutoCamera')
cam_auto.lens = 50.0
cam_auto.sensor_width = 36.0
cam_auto.clip_end = 1000.0
ob_auto_camera = bpy.data.objects.new('AutoCamera', cam_auto)
scene.collection.objects.link(ob_auto_camera)
ob_auto_camera.location = (0.185043, -0.232558, 0.148039)
ob_auto_camera.rotation_euler = (1.09748, -7.21219e-08, 0.694738)
scene.camera = ob_auto_camera
light_auto_sun = bpy.data.lights.new('AutoSun', 'SUN')
light_auto_sun.energy = 3.0
light_auto_sun.angle = 0.0523599
ob_auto_sun = bpy.data.objects.new('AutoSun', light_auto_sun)
scene.collection.objects.link(ob_auto_sun)
ob_auto_sun.rotation_euler = (0.872665, 0.174533, 0.523599)
bpy.context.view_layer.update()
